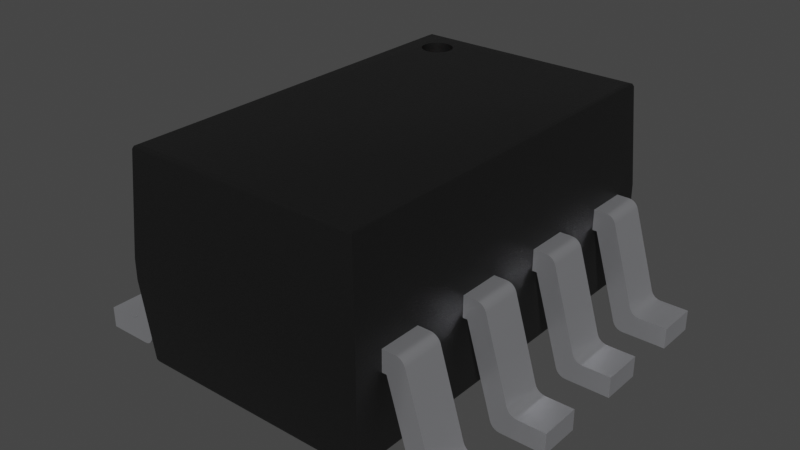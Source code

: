 # Source: SC-70-8.blend  (saved by Blender 3.2.14; exported with 4.5.12 LTS)
import bpy
from mathutils import Matrix  # noqa: F401  (used for matrix-valued properties, if any)

bpy.ops.wm.read_factory_settings(use_empty=True)
scene = bpy.context.scene
scene.name = 'Scene'

# ---- collections
col_collection = bpy.data.collections.new('Collection'); scene.collection.children.link(col_collection)

# ---- materials (node trees are filled in below, after node groups)
mat_plastic_chip = bpy.data.materials.new('plastic_chip')
mat_plastic_chip.use_transparent_shadow = False
mat_plastic_chip.preview_render_type = 'CUBE'
mat_metal_pins = bpy.data.materials.new('metal_pins')
mat_metal_pins.use_transparent_shadow = False
mat_metal_pins.preview_render_type = 'CUBE'
mat_white_markings = bpy.data.materials.new('white_markings')
mat_white_markings.use_transparent_shadow = False
mat_white_markings.preview_render_type = 'FLAT'

# ---- node groups
ng_auto_smooth = bpy.data.node_groups.new('Auto Smooth', 'GeometryNodeTree')
_s = ng_auto_smooth.interface.new_socket(name='Geometry', in_out='OUTPUT', socket_type='NodeSocketGeometry')
_s = ng_auto_smooth.interface.new_socket(name='Geometry', in_out='INPUT', socket_type='NodeSocketGeometry')
_s = ng_auto_smooth.interface.new_socket(name='Angle', in_out='INPUT', socket_type='NodeSocketFloat')
_s.subtype = 'ANGLE'
_s.min_value = 0.0
_s.max_value = 3.142
ng_auto_smooth.is_modifier = True
_N = ng_auto_smooth.nodes; _L = ng_auto_smooth.links
n0 = _N.new('NodeGroupOutput'); n0.name = 'Group Output'; n0.location = (480, -100)
n1 = _N.new('NodeGroupInput'); n1.name = 'Group Input'; n1.location = (-420, -300)
n2 = _N.new('NodeGroupInput'); n2.name = 'Group Input.001'; n2.location = (-60, -100)
n3 = _N.new('GeometryNodeSetShadeSmooth'); n3.name = 'Set Shade Smooth'; n3.location = (120, -100)
n3.domain = 'EDGE'
n4 = _N.new('GeometryNodeSetShadeSmooth'); n4.name = 'Set Shade Smooth.001'; n4.location = (300, -100)
n5 = _N.new('GeometryNodeInputMeshEdgeAngle'); n5.name = 'Edge Angle'; n5.location = (-420, -220)
n6 = _N.new('GeometryNodeInputEdgeSmooth'); n6.name = 'Is Edge Smooth'; n6.location = (-60, -160)
n7 = _N.new('GeometryNodeInputShadeSmooth'); n7.name = 'Is Face Smooth'; n7.location = (-240, -340)
n8 = _N.new('FunctionNodeBooleanMath'); n8.name = 'Boolean Math'; n8.location = (-60, -220)
n9 = _N.new('FunctionNodeCompare'); n9.name = 'Compare'; n9.location = (-240, -180)
n9.operation = 'LESS_EQUAL'
_L.new(n5.outputs[0], n9.inputs[0])
_L.new(n4.outputs[0], n0.inputs[0])
_L.new(n1.outputs[1], n9.inputs[1])
_L.new(n9.outputs[0], n8.inputs[0])
_L.new(n7.outputs[0], n8.inputs[1])
_L.new(n2.outputs[0], n3.inputs[0])
_L.new(n6.outputs[0], n3.inputs[1])
_L.new(n3.outputs[0], n4.inputs[0])
_L.new(n8.outputs[0], n3.inputs[2])
n0.is_active_output = True

# ---- material node trees
mat_plastic_chip.use_nodes = True; mat_plastic_chip.node_tree.nodes.clear()
_N = mat_plastic_chip.node_tree.nodes; _L = mat_plastic_chip.node_tree.links
n0 = _N.new('ShaderNodeBsdfPrincipled'); n0.name = 'Principled BSDF'; n0.location = (10, 300)
n0.distribution = 'GGX'
n0.subsurface_method = 'BURLEY'
n0.inputs[0].default_value = (0.009312, 0.009312, 0.009312, 1.0)
n0.inputs[1].default_value = 0.1372
n0.inputs[2].default_value = 0.3706
n0.inputs[3].default_value = 1.45
n0.inputs[27].default_value = (0.0, 0.0, 0.0, 1.0)
n0.inputs[28].default_value = 1.0
n1 = _N.new('ShaderNodeOutputMaterial'); n1.name = 'Material Output'; n1.location = (300, 300)
n2 = _N.new('ShaderNodeTexNoise'); n2.name = 'Noise Texture'; n2.location = (-893, 54)
n2.inputs[2].default_value = 200.0
n2.inputs[3].default_value = 3.6
n2.inputs[4].default_value = 0.8375
n3 = _N.new('ShaderNodeBump'); n3.name = 'Bump'; n3.location = (-604, -53)
n3.inputs[0].default_value = 0.08
n3.inputs[1].default_value = 1.0
n3.inputs[2].default_value = 1.0
_L.new(n0.outputs[0], n1.inputs[0])
_L.new(n2.outputs[0], n3.inputs[3])
_L.new(n3.outputs[0], n0.inputs[5])
n1.is_active_output = True
mat_metal_pins.use_nodes = True; mat_metal_pins.node_tree.nodes.clear()
_N = mat_metal_pins.node_tree.nodes; _L = mat_metal_pins.node_tree.links
n0 = _N.new('ShaderNodeMapping'); n0.name = 'Mapping'; n0.location = (-1447, -91)
n0.inputs[3].default_value = (4.8, 1.2, 1.1)
n1 = _N.new('ShaderNodeBsdfPrincipled'); n1.name = 'Principled BSDF'; n1.location = (-560, 254)
n1.distribution = 'GGX'
n1.subsurface_method = 'BURLEY'
n1.inputs[1].default_value = 0.7818
n1.inputs[2].default_value = 0.2886
n1.inputs[3].default_value = 1.45
n1.inputs[13].default_value = 0.0
n1.inputs[27].default_value = (0.0, 0.0, 0.0, 1.0)
n1.inputs[28].default_value = 1.0
n2 = _N.new('ShaderNodeOutputMaterial'); n2.name = 'Material Output.002'; n2.location = (-205, 253)
n2.width = 213
n3 = _N.new('ShaderNodeTexNoise'); n3.name = 'Noise Texture.002'; n3.location = (-1228, -73)
n3.inputs[2].default_value = 0.1
n3.inputs[3].default_value = 7.0
n3.inputs[4].default_value = 0.6
n3.inputs[8].default_value = 0.4
n4 = _N.new('ShaderNodeTexCoord'); n4.name = 'Texture Coordinate'; n4.location = (-1636, -116)
n5 = _N.new('ShaderNodeMix'); n5.name = 'Mix.001'; n5.location = (-921, 45)
n5.data_type = 'RGBA'
n5.inputs[6].default_value = (0.9398, 0.9547, 1.0, 1.0)
n5.inputs[7].default_value = (0.13, 0.1259, 0.1359, 1.0)
n6 = _N.new('ShaderNodeBump'); n6.name = 'Bump.001'; n6.location = (-1001, -227)
n6.inputs[0].default_value = 0.05
n6.inputs[1].default_value = 0.01
n6.inputs[2].default_value = 1.0
_L.new(n1.outputs[0], n2.inputs[0])
_L.new(n3.outputs[0], n6.inputs[3])
_L.new(n0.outputs[0], n3.inputs[0])
_L.new(n3.outputs[0], n5.inputs[0])
_L.new(n4.outputs[3], n0.inputs[0])
_L.new(n5.outputs[2], n1.inputs[0])
_L.new(n6.outputs[0], n1.inputs[5])
n2.is_active_output = True
mat_white_markings.use_nodes = True; mat_white_markings.node_tree.nodes.clear()
_N = mat_white_markings.node_tree.nodes; _L = mat_white_markings.node_tree.links
n0 = _N.new('ShaderNodeOutputMaterial'); n0.name = 'Material Output'; n0.location = (300, 300)
n1 = _N.new('ShaderNodeBsdfPrincipled'); n1.name = 'Principled BSDF'; n1.location = (-34, 272)
n1.distribution = 'GGX'
n1.subsurface_method = 'BURLEY'
n1.inputs[1].default_value = 0.02
n1.inputs[2].default_value = 0.4636
n1.inputs[3].default_value = 1.4
n1.inputs[8].default_value = 1.0
n1.inputs[10].default_value = 0.3682
n1.inputs[13].default_value = 0.6591
n1.inputs[18].default_value = 0.2318
n1.inputs[20].default_value = 0.6709
n1.inputs[24].default_value = 0.1191
n1.inputs[27].default_value = (0.0, 0.0, 0.0, 1.0)
n1.inputs[28].default_value = 1.0
n2 = _N.new('ShaderNodeMapping'); n2.name = 'Mapping'; n2.location = (-1010, 265)
n2.inputs[3].default_value = (3.0, 1.0, 1.0)
n3 = _N.new('ShaderNodeTexCoord'); n3.name = 'Texture Coordinate'; n3.location = (-1250, 180)
n4 = _N.new('ShaderNodeBump'); n4.name = 'Bump'; n4.location = (-376, -99)
n4.inputs[0].default_value = 0.05
n4.inputs[1].default_value = 1.0
n4.inputs[2].default_value = 1.0
n5 = _N.new('ShaderNodeTexNoise'); n5.name = 'Noise Texture'; n5.location = (-662, 176)
n5.inputs[2].default_value = 88.0
n5.inputs[3].default_value = 10.8
n5.inputs[4].default_value = 0.9167
n5.inputs[8].default_value = 1.6
n6 = _N.new('ShaderNodeValToRGB'); n6.name = 'ColorRamp'; n6.location = (-354, 186)
while len(n6.color_ramp.elements) > 1: n6.color_ramp.elements.remove(n6.color_ramp.elements[-1])
n6.color_ramp.elements[0].position = 0.0; n6.color_ramp.elements[0].color = (0.2596, 0.2596, 0.2596, 1.0)
_e = n6.color_ramp.elements.new(1.0); _e.color = (0.6303, 0.6303, 0.6303, 1.0)
n7 = _N.new('ShaderNodeMix'); n7.name = 'Mix'; n7.location = (-204, 152)
n7.data_type = 'RGBA'
n7.inputs[0].default_value = 0.3682
n7.inputs[7].default_value = (0.2525, 0.2525, 0.2525, 1.0)
_L.new(n5.outputs[0], n6.inputs[0])
_L.new(n1.outputs[0], n0.inputs[0])
_L.new(n3.outputs[2], n2.inputs[0])
_L.new(n2.outputs[0], n5.inputs[0])
_L.new(n5.outputs[0], n4.inputs[3])
_L.new(n4.outputs[0], n1.inputs[5])
_L.new(n6.outputs[0], n7.inputs[6])
_L.new(n7.outputs[2], n1.inputs[0])
n0.is_active_output = True

# ---- world
world_world = bpy.data.worlds.new('World'); scene.world = world_world
world_world.use_nodes = True; world_world.node_tree.nodes.clear()
_N = world_world.node_tree.nodes; _L = world_world.node_tree.links
n0 = _N.new('ShaderNodeOutputWorld'); n0.name = 'World Output'; n0.location = (300, 300)
n1 = _N.new('ShaderNodeBackground'); n1.name = 'Background'; n1.location = (10, 300)
n1.inputs[0].default_value = (0.05088, 0.05088, 0.05088, 1.0)
_L.new(n1.outputs[0], n0.inputs[0])
n0.is_active_output = True
world_world.color = (0.05088, 0.05088, 0.05088)
world_world.use_sun_shadow = False
world_world.sun_shadow_jitter_overblur = 0.0

# ---- meshes
me_shape_9_indexedfaceset = bpy.data.meshes.new('SHAPE_9_IndexedFaceSet')
me_shape_9_indexedfaceset.from_pydata([(-0.2264, 0.3741, 0.01969), (-0.2343, -0.3819, 0.02698), (0.2343, -0.3819, 0.02698), (-0.2264, -0.3741, 0.01969), (-0.2318, -0.3794, 0.02179), (-0.2461, -0.3937, 0.1871), (-0.2461, 0.3937, 0.2284), (0.2343, 0.3819, 0.02698), (0.2318, -0.3794, 0.02179), (0.2461, -0.3937, 0.1871), (0.2461, -0.3937, 0.2284), (-0.2343, 0.3819, 0.02698), (-0.2318, 0.3794, 0.02179), (0.2318, 0.3794, 0.02179), (-0.2461, -0.3937, 0.2284), (0.2461, 0.3937, 0.1871), (-0.2461, 0.3937, 0.1871), (0.2264, -0.3741, 0.01969), (0.2264, 0.3741, 0.01969), (-0.2317, -0.3794, 0.4309), (-0.2263, -0.374, 0.4331), (-0.2342, 0.3818, 0.4257), (0.2461, 0.3937, 0.2284), (0.2342, 0.3818, 0.4257), (-0.2342, -0.3818, 0.4257), (0.2342, -0.3818, 0.4257), (0.2317, -0.3794, 0.4309), (-0.2263, 0.374, 0.4331), (0.2263, -0.374, 0.4331), (-0.1347, 0.32, 0.4331), (-0.149, 0.3386, 0.4331), (-0.1564, 0.3417, 0.4331), (-0.1644, 0.3428, 0.4331), (-0.1723, 0.3417, 0.4331), (-0.191, 0.3274, 0.4331), (-0.1951, 0.312, 0.4331), (-0.1861, 0.2903, 0.4331), (-0.1797, 0.2854, 0.4331), (-0.1723, 0.2823, 0.4331), (-0.1564, 0.2823, 0.4331), (-0.149, 0.2854, 0.4331), (-0.1426, 0.2903, 0.4331), (-0.1377, 0.2966, 0.4331), (0.2317, 0.3794, 0.4309), (-0.2317, 0.3794, 0.4309), (0.2263, 0.374, 0.4331), (-0.1347, 0.32, 0.3898), (-0.1377, 0.3274, 0.3898), (-0.149, 0.3386, 0.3898), (-0.1644, 0.3428, 0.3898), (-0.1723, 0.3417, 0.3898), (-0.1797, 0.3386, 0.3898), (-0.1861, 0.3338, 0.3898), (-0.1941, 0.32, 0.3898), (-0.1951, 0.312, 0.3898), (-0.1941, 0.304, 0.3898), (-0.191, 0.2966, 0.3898), (-0.1644, 0.2812, 0.3898), (-0.1564, 0.2823, 0.3898), (-0.1377, 0.2966, 0.3898), (-0.1347, 0.304, 0.3898), (-0.1336, 0.312, 0.3898), (-0.1336, 0.312, 0.4331), (-0.1377, 0.3274, 0.4331), (-0.1426, 0.3338, 0.4331), (-0.1797, 0.3386, 0.4331), (-0.1861, 0.3338, 0.4331), (-0.1941, 0.32, 0.4331), (-0.1941, 0.304, 0.4331), (-0.191, 0.2966, 0.4331), (-0.1644, 0.2812, 0.4331), (-0.1347, 0.304, 0.4331), (-0.1426, 0.3338, 0.3898), (-0.1564, 0.3417, 0.3898), (-0.191, 0.3274, 0.3898), (-0.1861, 0.2903, 0.3898), (-0.1797, 0.2854, 0.3898), (-0.1723, 0.2823, 0.3898), (-0.149, 0.2854, 0.3898), (-0.1426, 0.2903, 0.3898), (-0.4134, 0.3366, 0.04134), (-0.3572, 0.3366, 0.04134), (-0.3519, 0.3366, 0.04201), (-0.347, 0.3366, 0.04399), (-0.3428, 0.3366, 0.04713), (-0.3395, 0.3366, 0.05125), (-0.2879, 0.3366, 0.2185), (-0.2846, 0.3366, 0.2226), (-0.2755, 0.3366, 0.2277), (-0.2461, 0.3366, 0.2284), (-0.3212, 0.3366, 0.0006729), (-0.3163, 0.3366, 0.002648), (-0.3088, 0.3366, 0.009913), (-0.347, 0.2539, 0.04399), (-0.4134, 0.2539, 0.0), (-0.3212, 0.2539, 0.0006729), (-0.312, 0.2539, 0.005796), (-0.3066, 0.2539, 0.01473), (-0.2461, 0.2539, 0.1871), (-0.2461, 0.2539, 0.2284), (-0.2703, 0.2539, 0.2284), (-0.2804, 0.2539, 0.2258), (-0.2755, 0.2539, 0.2277), (-0.3374, 0.2539, 0.05607), (-0.3572, 0.2539, 0.04134), (-0.3519, 0.2539, 0.04201), (-0.3428, 0.2539, 0.04713), (-0.3395, 0.2539, 0.05125), (-0.4134, 0.2539, 0.04134), (-0.4134, 0.3366, 0.0), (-0.3264, 0.3366, 0.0), (-0.3264, 0.2539, 0.0), (-0.312, 0.3366, 0.005796), (-0.3066, 0.3366, 0.01473), (-0.3163, 0.2539, 0.002648), (-0.3088, 0.2539, 0.009913), (-0.2549, 0.2539, 0.1871), (-0.2549, 0.3366, 0.1871), (-0.2461, 0.3366, 0.1871), (-0.2901, 0.2539, 0.2137), (-0.3374, 0.3366, 0.05607), (-0.2703, 0.3366, 0.2284), (-0.2879, 0.2539, 0.2185), (-0.2846, 0.2539, 0.2226), (-0.2901, 0.3366, 0.2137), (-0.2804, 0.3366, 0.2258), (0.3572, 0.3366, 0.04134), (0.3572, 0.2539, 0.04134), (0.4134, 0.2539, 0.04134), (0.3264, 0.3366, 0.0), (0.4134, 0.3366, 0.0), (0.312, 0.3366, 0.005796), (0.3088, 0.3366, 0.009913), (0.2461, 0.3366, 0.2284), (0.2804, 0.3366, 0.2258), (0.3374, 0.3366, 0.05607), (0.347, 0.3366, 0.04399), (0.3428, 0.3366, 0.04713), (0.3519, 0.3366, 0.04201), (0.3395, 0.3366, 0.05125), (0.4134, 0.2539, 0.0), (0.4134, 0.3366, 0.04134), (0.3264, 0.2539, 0.0), (0.3519, 0.2539, 0.04201), (0.347, 0.2539, 0.04399), (0.3428, 0.2539, 0.04713), (0.3395, 0.2539, 0.05125), (0.3374, 0.2539, 0.05607), (0.2901, 0.2539, 0.2137), (0.2879, 0.2539, 0.2185), (0.2549, 0.2539, 0.1871), (0.3066, 0.2539, 0.01473), (0.3212, 0.2539, 0.0006729), (0.3088, 0.2539, 0.009913), (0.3163, 0.2539, 0.002648), (0.312, 0.2539, 0.005796), (0.3212, 0.3366, 0.0006729), (0.3163, 0.3366, 0.002648), (0.3066, 0.3366, 0.01473), (0.2549, 0.3366, 0.1871), (0.2461, 0.3366, 0.1871), (0.2461, 0.2539, 0.1871), (0.2461, 0.2539, 0.2284), (0.2901, 0.3366, 0.2137), (0.2703, 0.3366, 0.2284), (0.2879, 0.3366, 0.2185), (0.2846, 0.3366, 0.2226), (0.2755, 0.3366, 0.2277), (0.2703, 0.2539, 0.2284), (0.2846, 0.2539, 0.2226), (0.2804, 0.2539, 0.2258), (0.2755, 0.2539, 0.2277), (-0.3572, 0.1398, 0.04134), (-0.3264, 0.1398, 0.0), (-0.3519, 0.1398, 0.04201), (-0.347, 0.1398, 0.04399), (-0.3428, 0.1398, 0.04713), (-0.2846, 0.1398, 0.2226), (-0.2755, 0.1398, 0.2277), (-0.2461, 0.1398, 0.2284), (-0.3088, 0.1398, 0.009913), (-0.3572, 0.05709, 0.04134), (-0.3395, 0.1398, 0.05125), (-0.347, 0.05709, 0.04399), (-0.4134, 0.05709, 0.0), (-0.4134, 0.05709, 0.04134), (-0.4134, 0.1398, 0.0), (-0.4134, 0.1398, 0.04134), (-0.3264, 0.05709, 0.0), (-0.3212, 0.05709, 0.0006729), (-0.3163, 0.05709, 0.002648), (-0.312, 0.05709, 0.005796), (-0.3088, 0.05709, 0.009913), (-0.3066, 0.05709, 0.01473), (-0.2901, 0.05709, 0.2137), (-0.3374, 0.05709, 0.05607), (-0.3519, 0.05709, 0.04201), (-0.3428, 0.05709, 0.04713), (-0.3395, 0.05709, 0.05125), (-0.3212, 0.1398, 0.0006729), (-0.3163, 0.1398, 0.002648), (-0.312, 0.1398, 0.005796), (-0.3066, 0.1398, 0.01473), (-0.2549, 0.1398, 0.1871), (-0.2549, 0.05709, 0.1871), (-0.2461, 0.05709, 0.1871), (-0.2461, 0.05709, 0.2284), (-0.2461, 0.1398, 0.1871), (-0.3374, 0.1398, 0.05607), (-0.2901, 0.1398, 0.2137), (-0.2879, 0.05709, 0.2185), (-0.2846, 0.05709, 0.2226), (-0.2804, 0.05709, 0.2258), (-0.2755, 0.05709, 0.2277), (-0.2703, 0.05709, 0.2284), (-0.2703, 0.1398, 0.2284), (-0.2879, 0.1398, 0.2185), (-0.2804, 0.1398, 0.2258), (0.4134, 0.05709, 0.04134), (0.4134, 0.1398, 0.0), (0.312, 0.1398, 0.005796), (0.3088, 0.1398, 0.009913), (0.2461, 0.1398, 0.2284), (0.2703, 0.1398, 0.2284), (0.2901, 0.1398, 0.2137), (0.2846, 0.1398, 0.2226), (0.347, 0.1398, 0.04399), (0.3395, 0.1398, 0.05125), (0.4134, 0.1398, 0.04134), (0.3572, 0.05709, 0.04134), (0.3519, 0.05709, 0.04201), (0.347, 0.05709, 0.04399), (0.3428, 0.05709, 0.04713), (0.3395, 0.05709, 0.05125), (0.3374, 0.05709, 0.05607), (0.3374, 0.1398, 0.05607), (0.3572, 0.1398, 0.04134), (0.3519, 0.1398, 0.04201), (0.3428, 0.1398, 0.04713), (0.2901, 0.05709, 0.2137), (0.2879, 0.05709, 0.2185), (0.2846, 0.05709, 0.2226), (0.2804, 0.05709, 0.2258), (0.2755, 0.05709, 0.2277), (0.2461, 0.05709, 0.2284), (0.3066, 0.05709, 0.01473), (0.3163, 0.05709, 0.002648), (0.312, 0.05709, 0.005796), (0.3088, 0.05709, 0.009913), (0.4134, 0.05709, 0.0), (0.3264, 0.1398, 0.0), (0.3264, 0.05709, 0.0), (0.3212, 0.05709, 0.0006729), (0.3066, 0.1398, 0.01473), (0.3212, 0.1398, 0.0006729), (0.3163, 0.1398, 0.002648), (0.2549, 0.1398, 0.1871), (0.2461, 0.1398, 0.1871), (0.2549, 0.05709, 0.1871), (0.2461, 0.05709, 0.1871), (0.2703, 0.05709, 0.2284), (0.2879, 0.1398, 0.2185), (0.2804, 0.1398, 0.2258), (0.2755, 0.1398, 0.2277), (-0.3572, -0.05709, 0.04134), (-0.3428, -0.05709, 0.04713), (-0.2879, -0.05709, 0.2185), (-0.2846, -0.05709, 0.2226), (-0.2755, -0.05709, 0.2277), (-0.3066, -0.05709, 0.01473), (-0.3163, -0.05709, 0.002648), (-0.312, -0.05709, 0.005796), (-0.3088, -0.05709, 0.009913), (-0.3519, -0.05709, 0.04201), (-0.347, -0.05709, 0.04399), (-0.3395, -0.05709, 0.05125), (-0.3519, -0.1398, 0.04201), (-0.347, -0.1398, 0.04399), (-0.3395, -0.1398, 0.05125), (-0.4134, -0.05709, 0.0), (-0.4134, -0.05709, 0.04134), (-0.3212, -0.1398, 0.0006729), (-0.3163, -0.1398, 0.002648), (-0.312, -0.1398, 0.005796), (-0.3088, -0.1398, 0.009913), (-0.3066, -0.1398, 0.01473), (-0.2846, -0.1398, 0.2226), (-0.2804, -0.1398, 0.2258), (-0.2755, -0.1398, 0.2277), (-0.3374, -0.1398, 0.05607), (-0.3572, -0.1398, 0.04134), (-0.3428, -0.1398, 0.04713), (-0.4134, -0.1398, 0.04134), (-0.4134, -0.1398, 0.0), (-0.3264, -0.1398, 0.0), (-0.3264, -0.05709, 0.0), (-0.3212, -0.05709, 0.0006729), (-0.2549, -0.05709, 0.1871), (-0.2461, -0.05709, 0.1871), (-0.2549, -0.1398, 0.1871), (-0.2461, -0.1398, 0.1871), (-0.2461, -0.05709, 0.2284), (-0.3374, -0.05709, 0.05607), (-0.2461, -0.1398, 0.2284), (-0.2703, -0.05709, 0.2284), (-0.2901, -0.1398, 0.2137), (-0.2879, -0.1398, 0.2185), (-0.2703, -0.1398, 0.2284), (-0.2901, -0.05709, 0.2137), (-0.2804, -0.05709, 0.2258), (0.4134, -0.1398, 0.04134), (0.3264, -0.05709, 0.0), (0.4134, -0.05709, 0.0), (0.3212, -0.05709, 0.0006729), (0.312, -0.05709, 0.005796), (0.3088, -0.05709, 0.009913), (0.3066, -0.05709, 0.01473), (0.2461, -0.05709, 0.2284), (0.2703, -0.05709, 0.2284), (0.2901, -0.05709, 0.2137), (0.2879, -0.05709, 0.2185), (0.3572, -0.05709, 0.04134), (0.3519, -0.05709, 0.04201), (0.347, -0.05709, 0.04399), (0.3428, -0.05709, 0.04713), (0.347, -0.1398, 0.04399), (0.3395, -0.1398, 0.05125), (0.3374, -0.05709, 0.05607), (0.3395, -0.05709, 0.05125), (0.4134, -0.05709, 0.04134), (0.4134, -0.1398, 0.0), (0.3572, -0.1398, 0.04134), (0.3519, -0.1398, 0.04201), (0.3428, -0.1398, 0.04713), (0.2846, -0.1398, 0.2226), (0.2804, -0.1398, 0.2258), (0.3066, -0.1398, 0.01473), (0.3088, -0.1398, 0.009913), (0.3264, -0.1398, 0.0), (0.3212, -0.1398, 0.0006729), (0.3163, -0.1398, 0.002648), (0.312, -0.1398, 0.005796), (0.3163, -0.05709, 0.002648), (0.2461, -0.05709, 0.1871), (0.2549, -0.05709, 0.1871), (0.2461, -0.1398, 0.1871), (0.2549, -0.1398, 0.1871), (0.2461, -0.1398, 0.2284), (0.3374, -0.1398, 0.05607), (0.2703, -0.1398, 0.2284), (0.2901, -0.1398, 0.2137), (0.2846, -0.05709, 0.2226), (0.2804, -0.05709, 0.2258), (0.2755, -0.05709, 0.2277), (0.2879, -0.1398, 0.2185), (0.2755, -0.1398, 0.2277), (-0.3572, -0.2539, 0.04134), (-0.3519, -0.2539, 0.04201), (-0.3395, -0.2539, 0.05125), (-0.3374, -0.2539, 0.05607), (-0.2879, -0.2539, 0.2185), (-0.2461, -0.2539, 0.2284), (-0.3163, -0.2539, 0.002648), (-0.312, -0.2539, 0.005796), (-0.3088, -0.2539, 0.009913), (-0.347, -0.2539, 0.04399), (-0.3428, -0.2539, 0.04713), (-0.3374, -0.3366, 0.05607), (-0.3519, -0.3366, 0.04201), (-0.347, -0.3366, 0.04399), (-0.4134, -0.2539, 0.0), (-0.4134, -0.2539, 0.04134), (-0.3163, -0.3366, 0.002648), (-0.312, -0.3366, 0.005796), (-0.3088, -0.3366, 0.009913), (-0.3066, -0.3366, 0.01473), (-0.2901, -0.3366, 0.2137), (-0.2879, -0.3366, 0.2185), (-0.2846, -0.3366, 0.2226), (-0.2755, -0.3366, 0.2277), (-0.3572, -0.3366, 0.04134), (-0.3428, -0.3366, 0.04713), (-0.3395, -0.3366, 0.05125), (-0.4134, -0.3366, 0.04134), (-0.3264, -0.2539, 0.0), (-0.4134, -0.3366, 0.0), (-0.3264, -0.3366, 0.0), (-0.3212, -0.2539, 0.0006729), (-0.3212, -0.3366, 0.0006729), (-0.2549, -0.3366, 0.1871), (-0.3066, -0.2539, 0.01473), (-0.2549, -0.2539, 0.1871), (-0.2461, -0.2539, 0.1871), (-0.2461, -0.3366, 0.1871), (-0.2901, -0.2539, 0.2137), (-0.2461, -0.3366, 0.2284), (-0.2804, -0.3366, 0.2258), (-0.2703, -0.3366, 0.2284), (-0.2703, -0.2539, 0.2284), (-0.2846, -0.2539, 0.2226), (-0.2804, -0.2539, 0.2258), (-0.2755, -0.2539, 0.2277), (0.4134, -0.2539, 0.04134), (0.4134, -0.3366, 0.04134), (0.3212, -0.2539, 0.0006729), (0.3163, -0.2539, 0.002648), (0.3088, -0.2539, 0.009913), (0.2461, -0.2539, 0.1871), (0.2461, -0.2539, 0.2284), (0.2703, -0.2539, 0.2284), (0.2879, -0.2539, 0.2185), (0.2804, -0.2539, 0.2258), (0.3519, -0.2539, 0.04201), (0.347, -0.2539, 0.04399), (0.3395, -0.2539, 0.05125), (0.3519, -0.3366, 0.04201), (0.3428, -0.3366, 0.04713), (0.3395, -0.3366, 0.05125), (0.3374, -0.3366, 0.05607), (0.3374, -0.2539, 0.05607), (0.3572, -0.2539, 0.04134), (0.3428, -0.2539, 0.04713), (0.3572, -0.3366, 0.04134), (0.347, -0.3366, 0.04399), (0.2804, -0.3366, 0.2258), (0.2755, -0.3366, 0.2277), (0.2703, -0.3366, 0.2284), (0.2549, -0.3366, 0.1871), (0.312, -0.3366, 0.005796), (0.3264, -0.3366, 0.0), (0.4134, -0.3366, 0.0), (0.4134, -0.2539, 0.0), (0.3264, -0.2539, 0.0), (0.3212, -0.3366, 0.0006729), (0.3163, -0.3366, 0.002648), (0.3088, -0.3366, 0.009913), (0.3066, -0.3366, 0.01473), (0.312, -0.2539, 0.005796), (0.3066, -0.2539, 0.01473), (0.2549, -0.2539, 0.1871), (0.2461, -0.3366, 0.1871), (0.2461, -0.3366, 0.2284), (0.2901, -0.3366, 0.2137), (0.2901, -0.2539, 0.2137), (0.2846, -0.2539, 0.2226), (0.2755, -0.2539, 0.2277), (0.2879, -0.3366, 0.2185), (0.2846, -0.3366, 0.2226)], [], [(18, 3, 0), (18, 17, 3), (11, 1, 5), (11, 5, 16), (1, 2, 9), (1, 9, 5), (12, 0, 3), (12, 3, 4), (1, 12, 4), (11, 12, 1), (14, 16, 5), (14, 6, 16), (11, 15, 7), (11, 16, 15), (4, 2, 1), (8, 2, 4), (17, 4, 3), (17, 8, 4), (10, 5, 9), (10, 14, 5), (7, 9, 2), (7, 15, 9), (13, 0, 12), (13, 18, 0), (7, 12, 11), (7, 13, 12), (21, 14, 24), (21, 6, 14), (22, 15, 16), (22, 16, 6), (13, 7, 2), (13, 2, 8), (17, 13, 8), (18, 13, 17), (10, 9, 15), (10, 15, 22), (14, 10, 25), (24, 14, 25), (44, 24, 19), (44, 21, 24), (27, 19, 20), (27, 44, 19), (6, 23, 22), (21, 23, 6), (22, 25, 10), (23, 25, 22), (26, 28, 20), (26, 20, 19), (24, 26, 19), (25, 26, 24), (44, 23, 21), (43, 23, 44), (27, 43, 44), (45, 43, 27), (43, 28, 26), (43, 45, 28), (25, 43, 26), (23, 43, 25), (29, 46, 61), (29, 61, 62), (63, 47, 46), (63, 46, 29), (64, 72, 47), (64, 47, 63), (30, 48, 72), (30, 72, 64), (31, 73, 48), (31, 48, 30), (32, 49, 73), (32, 73, 31), (33, 50, 49), (33, 49, 32), (65, 51, 50), (65, 50, 33), (66, 52, 51), (66, 51, 65), (34, 74, 52), (34, 52, 66), (67, 53, 74), (67, 74, 34), (35, 53, 67), (35, 54, 53), (68, 54, 35), (68, 55, 54), (69, 55, 68), (69, 56, 55), (69, 75, 56), (36, 75, 69), (37, 75, 36), (37, 76, 75), (38, 77, 76), (38, 76, 37), (70, 57, 77), (70, 77, 38), (39, 58, 57), (39, 78, 58), (39, 57, 70), (40, 78, 39), (41, 79, 78), (41, 78, 40), (42, 59, 79), (42, 79, 41), (71, 60, 59), (71, 59, 42), (62, 61, 60), (62, 60, 71), (72, 61, 46), (72, 46, 47), (72, 48, 73), (72, 73, 49), (72, 49, 50), (72, 50, 51), (72, 51, 52), (72, 52, 74), (72, 74, 53), (72, 53, 54), (72, 54, 55), (72, 55, 56), (72, 56, 75), (72, 75, 76), (72, 76, 77), (72, 77, 57), (72, 57, 58), (72, 58, 78), (72, 78, 79), (72, 79, 59), (72, 59, 60), (72, 60, 61), (81, 80, 108), (81, 108, 104), (81, 110, 109), (81, 109, 80), (82, 110, 81), (83, 110, 82), (113, 83, 84), (113, 90, 110), (113, 91, 90), (113, 112, 91), (113, 92, 112), (113, 110, 83), (85, 113, 84), (120, 113, 85), (117, 120, 124), (87, 124, 86), (121, 87, 125), (121, 125, 88), (121, 117, 124), (121, 124, 87), (89, 118, 117), (89, 117, 121), (117, 113, 120), (120, 107, 103), (85, 107, 120), (84, 106, 107), (84, 107, 85), (83, 93, 106), (83, 106, 84), (82, 105, 93), (82, 93, 83), (81, 104, 105), (81, 105, 82), (108, 109, 94), (108, 80, 109), (100, 122, 119), (100, 123, 122), (100, 101, 123), (100, 102, 101), (116, 99, 100), (116, 100, 119), (98, 99, 116), (104, 108, 94), (103, 116, 119), (111, 105, 104), (111, 93, 105), (111, 104, 94), (97, 106, 93), (97, 107, 106), (97, 103, 107), (97, 93, 111), (115, 97, 111), (96, 111, 95), (96, 95, 114), (96, 115, 111), (97, 116, 103), (110, 94, 109), (110, 111, 94), (92, 113, 97), (92, 97, 115), (112, 115, 96), (112, 92, 115), (91, 96, 114), (91, 112, 96), (90, 114, 95), (90, 91, 114), (110, 95, 111), (110, 90, 95), (116, 97, 113), (116, 113, 117), (118, 116, 117), (118, 98, 116), (99, 98, 118), (99, 118, 89), (119, 120, 103), (119, 124, 120), (89, 100, 99), (89, 121, 100), (86, 119, 122), (86, 124, 119), (87, 122, 123), (87, 86, 122), (125, 123, 101), (125, 87, 123), (88, 101, 102), (88, 125, 101), (121, 102, 100), (121, 88, 102), (141, 126, 127), (141, 127, 128), (159, 160, 133), (159, 133, 164), (165, 134, 166), (165, 167, 134), (165, 164, 167), (163, 159, 164), (163, 164, 165), (135, 159, 163), (158, 135, 139), (137, 158, 139), (136, 158, 137), (156, 157, 131), (129, 131, 132), (129, 132, 158), (129, 138, 126), (129, 136, 138), (129, 158, 136), (129, 156, 131), (130, 126, 141), (130, 129, 126), (158, 159, 135), (138, 143, 127), (138, 127, 126), (136, 144, 143), (136, 143, 138), (137, 145, 144), (137, 144, 136), (139, 146, 145), (139, 147, 146), (139, 145, 137), (135, 147, 139), (128, 140, 130), (128, 130, 141), (148, 149, 169), (148, 169, 170), (168, 170, 171), (168, 148, 170), (150, 168, 162), (150, 148, 168), (161, 150, 162), (127, 140, 128), (147, 148, 150), (142, 127, 143), (142, 143, 144), (142, 140, 127), (151, 144, 145), (151, 145, 146), (151, 146, 147), (151, 142, 144), (154, 152, 142), (155, 151, 153), (155, 154, 142), (155, 142, 151), (150, 151, 147), (130, 140, 142), (130, 142, 129), (156, 142, 152), (156, 129, 142), (157, 152, 154), (157, 156, 152), (131, 154, 155), (131, 157, 154), (132, 155, 153), (132, 131, 155), (158, 153, 151), (158, 132, 153), (150, 158, 151), (150, 159, 158), (159, 161, 160), (159, 150, 161), (162, 160, 161), (162, 133, 160), (148, 147, 135), (148, 135, 163), (164, 133, 162), (164, 162, 168), (167, 164, 168), (167, 168, 171), (134, 171, 170), (134, 167, 171), (166, 170, 169), (166, 134, 170), (165, 169, 149), (165, 166, 169), (163, 149, 148), (163, 165, 149), (172, 187, 185), (172, 185, 181), (172, 173, 186), (172, 186, 187), (174, 173, 172), (175, 173, 174), (202, 175, 176), (202, 199, 173), (202, 200, 199), (202, 201, 200), (202, 180, 201), (202, 173, 175), (182, 202, 176), (208, 202, 182), (203, 208, 209), (177, 209, 216), (215, 177, 217), (215, 217, 178), (215, 203, 209), (215, 209, 177), (179, 207, 203), (179, 203, 215), (203, 202, 208), (208, 198, 195), (182, 198, 208), (176, 197, 198), (176, 198, 182), (175, 183, 197), (175, 197, 176), (174, 196, 183), (174, 183, 175), (172, 181, 196), (172, 196, 174), (185, 186, 184), (185, 187, 186), (214, 210, 194), (214, 211, 210), (214, 212, 211), (214, 213, 212), (204, 206, 214), (204, 214, 194), (205, 206, 204), (181, 185, 184), (195, 204, 194), (188, 196, 181), (188, 183, 196), (188, 181, 184), (193, 197, 183), (193, 198, 197), (193, 195, 198), (193, 183, 188), (192, 193, 188), (191, 188, 189), (191, 189, 190), (191, 192, 188), (193, 204, 195), (173, 184, 186), (173, 188, 184), (180, 202, 193), (180, 193, 192), (201, 192, 191), (201, 180, 192), (200, 191, 190), (200, 201, 191), (199, 190, 189), (199, 200, 190), (173, 189, 188), (173, 199, 189), (204, 193, 202), (204, 202, 203), (207, 204, 203), (207, 205, 204), (206, 205, 207), (206, 207, 179), (194, 208, 195), (194, 209, 208), (179, 214, 206), (179, 215, 214), (216, 194, 210), (216, 209, 194), (177, 210, 211), (177, 216, 210), (217, 211, 212), (217, 177, 211), (178, 212, 213), (178, 217, 212), (215, 213, 214), (215, 178, 213), (228, 236, 229), (228, 229, 218), (256, 257, 222), (256, 222, 223), (261, 262, 225), (261, 263, 262), (261, 223, 263), (224, 256, 223), (224, 223, 261), (235, 256, 224), (253, 235, 227), (238, 253, 227), (226, 253, 238), (254, 255, 220), (250, 220, 221), (250, 221, 253), (250, 237, 236), (250, 226, 237), (250, 253, 226), (250, 254, 220), (219, 236, 228), (219, 250, 236), (253, 256, 235), (237, 230, 229), (237, 229, 236), (226, 231, 230), (226, 230, 237), (238, 232, 231), (238, 231, 226), (227, 233, 232), (227, 234, 233), (227, 232, 238), (235, 234, 227), (218, 249, 219), (218, 219, 228), (239, 240, 241), (239, 241, 242), (260, 242, 243), (260, 239, 242), (258, 260, 244), (258, 239, 260), (259, 258, 244), (229, 249, 218), (234, 239, 258), (251, 229, 230), (251, 230, 231), (251, 249, 229), (245, 231, 232), (245, 232, 233), (245, 233, 234), (245, 251, 231), (246, 252, 251), (247, 245, 248), (247, 246, 251), (247, 251, 245), (258, 245, 234), (219, 249, 251), (219, 251, 250), (254, 251, 252), (254, 250, 251), (255, 252, 246), (255, 254, 252), (220, 246, 247), (220, 255, 246), (221, 247, 248), (221, 220, 247), (253, 248, 245), (253, 221, 248), (258, 253, 245), (258, 256, 253), (256, 259, 257), (256, 258, 259), (244, 257, 259), (244, 222, 257), (239, 234, 235), (239, 235, 224), (223, 222, 244), (223, 244, 260), (263, 223, 260), (263, 260, 243), (262, 243, 242), (262, 263, 243), (225, 242, 241), (225, 262, 242), (261, 241, 240), (261, 225, 241), (224, 240, 239), (224, 261, 240), (264, 280, 292), (264, 292, 290), (264, 295, 279), (264, 279, 280), (273, 295, 264), (274, 295, 273), (269, 274, 265), (269, 296, 295), (269, 270, 296), (269, 271, 270), (269, 272, 271), (269, 295, 274), (275, 269, 265), (302, 269, 275), (297, 302, 308), (267, 308, 266), (304, 267, 309), (304, 309, 268), (304, 297, 308), (304, 308, 267), (301, 298, 297), (301, 297, 304), (297, 269, 302), (302, 278, 289), (275, 278, 302), (265, 291, 278), (265, 278, 275), (274, 277, 291), (274, 291, 265), (273, 276, 277), (273, 277, 274), (264, 290, 276), (264, 276, 273), (292, 279, 293), (292, 280, 279), (307, 306, 305), (307, 286, 306), (307, 287, 286), (307, 288, 287), (299, 303, 307), (299, 307, 305), (300, 303, 299), (290, 292, 293), (289, 299, 305), (294, 276, 290), (294, 277, 276), (294, 290, 293), (285, 291, 277), (285, 278, 291), (285, 289, 278), (285, 277, 294), (284, 285, 294), (283, 294, 281), (283, 281, 282), (283, 284, 294), (285, 299, 289), (295, 293, 279), (295, 294, 293), (272, 269, 285), (272, 285, 284), (271, 284, 283), (271, 272, 284), (270, 283, 282), (270, 271, 283), (296, 282, 281), (296, 270, 282), (295, 281, 294), (295, 296, 281), (299, 285, 269), (299, 269, 297), (298, 299, 297), (298, 300, 299), (303, 300, 298), (303, 298, 301), (305, 302, 289), (305, 308, 302), (301, 307, 303), (301, 304, 307), (266, 305, 306), (266, 308, 305), (267, 306, 286), (267, 266, 306), (309, 286, 287), (309, 267, 286), (268, 287, 288), (268, 309, 287), (304, 288, 307), (304, 268, 288), (329, 321, 331), (329, 331, 310), (344, 343, 317), (344, 317, 318), (320, 352, 351), (320, 353, 352), (320, 318, 353), (319, 344, 318), (319, 318, 320), (327, 344, 319), (316, 327, 328), (324, 316, 328), (323, 316, 324), (313, 342, 314), (311, 314, 315), (311, 315, 316), (311, 322, 321), (311, 323, 322), (311, 316, 323), (311, 313, 314), (312, 321, 329), (312, 311, 321), (316, 344, 327), (322, 332, 331), (322, 331, 321), (323, 325, 332), (323, 332, 322), (324, 333, 325), (324, 325, 323), (328, 326, 333), (328, 348, 326), (328, 333, 324), (327, 348, 328), (310, 330, 312), (310, 312, 329), (350, 354, 334), (350, 334, 335), (349, 335, 355), (349, 350, 335), (346, 349, 347), (346, 350, 349), (345, 346, 347), (331, 330, 310), (348, 350, 346), (338, 331, 332), (338, 332, 325), (338, 330, 331), (336, 325, 333), (336, 333, 326), (336, 326, 348), (336, 338, 325), (340, 339, 338), (341, 336, 337), (341, 340, 338), (341, 338, 336), (346, 336, 348), (312, 330, 338), (312, 338, 311), (313, 338, 339), (313, 311, 338), (342, 339, 340), (342, 313, 339), (314, 340, 341), (314, 342, 340), (315, 341, 337), (315, 314, 341), (316, 337, 336), (316, 315, 337), (346, 316, 336), (346, 344, 316), (344, 345, 343), (344, 346, 345), (347, 343, 345), (347, 317, 343), (350, 348, 327), (350, 327, 319), (318, 317, 347), (318, 347, 349), (353, 318, 349), (353, 349, 355), (352, 355, 335), (352, 353, 355), (351, 335, 334), (351, 352, 335), (320, 334, 354), (320, 351, 334), (319, 354, 350), (319, 320, 354), (356, 371, 383), (356, 383, 380), (356, 384, 370), (356, 370, 371), (357, 384, 356), (365, 384, 357), (390, 365, 366), (390, 387, 384), (390, 362, 387), (390, 363, 362), (390, 364, 363), (390, 384, 365), (358, 390, 366), (359, 390, 358), (391, 359, 394), (399, 394, 360), (398, 399, 400), (398, 400, 401), (398, 391, 394), (398, 394, 399), (361, 392, 391), (361, 391, 398), (391, 390, 359), (359, 382, 367), (358, 382, 359), (366, 381, 382), (366, 382, 358), (365, 369, 381), (365, 381, 366), (357, 368, 369), (357, 369, 365), (356, 380, 368), (356, 368, 357), (383, 370, 385), (383, 371, 370), (397, 377, 376), (397, 378, 377), (397, 396, 378), (397, 379, 396), (389, 395, 397), (389, 397, 376), (393, 395, 389), (380, 383, 385), (367, 389, 376), (386, 368, 380), (386, 369, 368), (386, 380, 385), (375, 381, 369), (375, 382, 381), (375, 367, 382), (375, 369, 386), (374, 375, 386), (373, 386, 388), (373, 388, 372), (373, 374, 386), (375, 389, 367), (384, 385, 370), (384, 386, 385), (364, 390, 375), (364, 375, 374), (363, 374, 373), (363, 364, 374), (362, 373, 372), (362, 363, 373), (387, 372, 388), (387, 362, 372), (384, 388, 386), (384, 387, 388), (389, 375, 390), (389, 390, 391), (392, 389, 391), (392, 393, 389), (395, 393, 392), (395, 392, 361), (376, 359, 367), (376, 394, 359), (361, 397, 395), (361, 398, 397), (360, 376, 377), (360, 394, 376), (399, 377, 378), (399, 360, 377), (400, 378, 396), (400, 399, 378), (401, 396, 379), (401, 400, 396), (398, 379, 397), (398, 401, 379), (402, 420, 422), (402, 422, 403), (439, 407, 408), (439, 408, 409), (410, 411, 444), (410, 445, 411), (410, 409, 445), (443, 439, 409), (443, 409, 410), (419, 439, 443), (438, 419, 414), (421, 438, 414), (413, 438, 421), (404, 405, 437), (432, 437, 406), (432, 406, 438), (432, 412, 420), (432, 413, 412), (432, 438, 413), (432, 404, 437), (431, 420, 402), (431, 432, 420), (438, 439, 419), (412, 415, 422), (412, 422, 420), (413, 423, 415), (413, 415, 412), (421, 416, 423), (421, 423, 413), (414, 417, 416), (414, 418, 417), (414, 416, 421), (419, 418, 414), (403, 430, 431), (403, 431, 402), (442, 446, 447), (442, 447, 424), (426, 424, 425), (426, 442, 424), (427, 426, 441), (427, 442, 426), (440, 427, 441), (422, 430, 403), (418, 442, 427), (429, 422, 415), (429, 415, 423), (429, 430, 422), (436, 423, 416), (436, 416, 417), (436, 417, 418), (436, 429, 423), (434, 433, 429), (428, 436, 435), (428, 434, 429), (428, 429, 436), (427, 436, 418), (431, 430, 429), (431, 429, 432), (404, 429, 433), (404, 432, 429), (405, 433, 434), (405, 404, 433), (437, 434, 428), (437, 405, 434), (406, 428, 435), (406, 437, 428), (438, 435, 436), (438, 406, 435), (427, 438, 436), (427, 439, 438), (439, 440, 407), (439, 427, 440), (441, 407, 440), (441, 408, 407), (442, 418, 419), (442, 419, 443), (409, 408, 441), (409, 441, 426), (445, 409, 426), (445, 426, 425), (411, 425, 424), (411, 445, 425), (444, 424, 447), (444, 411, 424), (410, 447, 446), (410, 444, 447), (443, 446, 442), (443, 410, 446), (37, 36, 69, 68, 27, 20, 28, 45, 41, 40, 39, 70, 38), (67, 34, 66, 65, 33, 32, 31, 30, 64, 63, 29, 62, 71, 42, 41, 45, 27, 68, 35)])
me_shape_9_indexedfaceset.polygons.foreach_set('use_smooth', [True] * 834)
me_shape_9_indexedfaceset.polygons.foreach_set('material_index', [0, 0, 0, 0, 0, 0, 0, 0, 0, 0, 0, 0, 0, 0, 0, 0, 0, 0, 0, 0, 0, 0, 0, 0, 0, 0, 0, 0, 0, 0, 0, 0, 0, 0, 0, 0, 0, 0, 0, 0, 0, 0, 0, 0, 0, 0, 0, 0, 0, 0, 0, 0, 0, 0, 0, 0, 0, 0, 0, 0, 0, 0, 0, 0, 0, 0, 0, 0, 0, 0, 0, 0, 0, 0, 0, 0, 0, 0, 0, 0, 0, 0, 0, 0, 0, 0, 0, 0, 0, 0, 0, 0, 0, 0, 0, 0, 0, 0, 0, 0, 0, 0, 0, 0, 0, 0, 2, 2, 2, 2, 2, 2, 2, 2, 2, 2, 2, 2, 2, 2, 2, 2, 2, 2, 2, 2, 2, 2, 1, 1, 1, 1, 1, 1, 1, 1, 1, 1, 1, 1, 1, 1, 1, 1, 1, 1, 1, 1, 1, 1, 1, 1, 1, 1, 1, 1, 1, 1, 1, 1, 1, 1, 1, 1, 1, 1, 1, 1, 1, 1, 1, 1, 1, 1, 1, 1, 1, 1, 1, 1, 1, 1, 1, 1, 1, 1, 1, 1, 1, 1, 1, 1, 1, 1, 1, 1, 1, 1, 1, 1, 1, 1, 1, 1, 1, 1, 1, 1, 1, 1, 1, 1, 1, 1, 1, 1, 1, 1, 1, 1, 1, 1, 1, 1, 1, 1, 1, 1, 1, 1, 1, 1, 1, 1, 1, 1, 1, 1, 1, 1, 1, 1, 1, 1, 1, 1, 1, 1, 1, 1, 1, 1, 1, 1, 1, 1, 1, 1, 1, 1, 1, 1, 1, 1, 1, 1, 1, 1, 1, 1, 1, 1, 1, 1, 1, 1, 1, 1, 1, 1, 1, 1, 1, 1, 1, 1, 1, 1, 1, 1, 1, 1, 1, 1, 1, 1, 1, 1, 1, 1, 1, 1, 1, 1, 1, 1, 1, 1, 1, 1, 1, 1, 1, 1, 1, 1, 1, 1, 1, 1, 1, 1, 1, 1, 1, 1, 1, 1, 1, 1, 1, 1, 1, 1, 1, 1, 1, 1, 1, 1, 1, 1, 1, 1, 1, 1, 1, 1, 1, 1, 1, 1, 1, 1, 1, 1, 1, 1, 1, 1, 1, 1, 1, 1, 1, 1, 1, 1, 1, 1, 1, 1, 1, 1, 1, 1, 1, 1, 1, 1, 1, 1, 1, 1, 1, 1, 1, 1, 1, 1, 1, 1, 1, 1, 1, 1, 1, 1, 1, 1, 1, 1, 1, 1, 1, 1, 1, 1, 1, 1, 1, 1, 1, 1, 1, 1, 1, 1, 1, 1, 1, 1, 1, 1, 1, 1, 1, 1, 1, 1, 1, 1, 1, 1, 1, 1, 1, 1, 1, 1, 1, 1, 1, 1, 1, 1, 1, 1, 1, 1, 1, 1, 1, 1, 1, 1, 1, 1, 1, 1, 1, 1, 1, 1, 1, 1, 1, 1, 1, 1, 1, 1, 1, 1, 1, 1, 1, 1, 1, 1, 1, 1, 1, 1, 1, 1, 1, 1, 1, 1, 1, 1, 1, 1, 1, 1, 1, 1, 1, 1, 1, 1, 1, 1, 1, 1, 1, 1, 1, 1, 1, 1, 1, 1, 1, 1, 1, 1, 1, 1, 1, 1, 1, 1, 1, 1, 1, 1, 1, 1, 1, 1, 1, 1, 1, 1, 1, 1, 1, 1, 1, 1, 1, 1, 1, 1, 1, 1, 1, 1, 1, 1, 1, 1, 1, 1, 1, 1, 1, 1, 1, 1, 1, 1, 1, 1, 1, 1, 1, 1, 1, 1, 1, 1, 1, 1, 1, 1, 1, 1, 1, 1, 1, 1, 1, 1, 1, 1, 1, 1, 1, 1, 1, 1, 1, 1, 1, 1, 1, 1, 1, 1, 1, 1, 1, 1, 1, 1, 1, 1, 1, 1, 1, 1, 1, 1, 1, 1, 1, 1, 1, 1, 1, 1, 1, 1, 1, 1, 1, 1, 1, 1, 1, 1, 1, 1, 1, 1, 1, 1, 1, 1, 1, 1, 1, 1, 1, 1, 1, 1, 1, 1, 1, 1, 1, 1, 1, 1, 1, 1, 1, 1, 1, 1, 1, 1, 1, 1, 1, 1, 1, 1, 1, 1, 1, 1, 1, 1, 1, 1, 1, 1, 1, 1, 1, 1, 1, 1, 1, 1, 1, 1, 1, 1, 1, 1, 1, 1, 1, 1, 1, 1, 1, 1, 1, 1, 1, 1, 1, 1, 1, 1, 1, 1, 1, 1, 1, 1, 1, 1, 1, 1, 1, 1, 1, 1, 1, 1, 1, 1, 1, 1, 1, 1, 1, 1, 1, 1, 1, 1, 1, 1, 1, 1, 1, 1, 1, 1, 1, 1, 1, 1, 1, 1, 1, 1, 1, 1, 1, 1, 1, 1, 1, 1, 1, 1, 1, 1, 1, 1, 1, 1, 1, 1, 1, 1, 1, 1, 1, 1, 1, 1, 1, 1, 1, 1, 1, 1, 1, 1, 1, 1, 1, 1, 1, 1, 1, 1, 1, 1, 1, 1, 1, 1, 1, 1, 1, 1, 1, 1, 1, 1, 1, 1, 1, 1, 1, 1, 1, 1, 1, 1, 1, 1, 1, 1, 1, 1, 1, 1, 1, 1, 0, 0])
_uv = me_shape_9_indexedfaceset.uv_layers.new(name='UVMap')
_uv.uv.foreach_set('vector', [1.0, 1.0, 0.0, 0.0, 1.0, 0.0, 1.0, 1.0, 0.0, 1.0, 0.0, 0.0, 0.9851, 0.0, 0.01494, 0.0, 0.0, 1.0, 0.9851, 0.0, 0.0, 1.0, 1.0, 1.0, 0.02391, 0.0, 0.9761, 0.0, 1.0, 1.0, 0.02391, 0.0, 1.0, 1.0, 0.0, 1.0, 0.9967, 0.3175, 0.9897, 1.0, 0.01028, 1.0, 0.9967, 0.3175, 0.01028, 1.0, 0.003264, 0.3175, 0.0, 0.0, 0.9967, 0.3175, 0.003264, 0.3175, 1.0, 0.0, 0.9967, 0.3175, 0.0, 0.0, 0.0, 1.0, 1.0, 0.0, 0.0, 0.0, 0.0, 1.0, 1.0, 1.0, 1.0, 0.0, 0.02391, 0.0, 1.0, 1.0, 0.9761, 0.0, 0.02391, 0.0, 0.0, 1.0, 1.0, 1.0, 0.00532, 0.3175, 1.0, 0.0, 0.0, 0.0, 0.9947, 0.3175, 1.0, 0.0, 0.00532, 0.3175, 0.9832, 1.0, 0.00532, 0.3175, 0.01676, 1.0, 0.9832, 1.0, 0.9947, 0.3175, 0.00532, 0.3175, 1.0, 1.0, 0.0, 0.0, 1.0, 0.0, 1.0, 1.0, 0.0, 1.0, 0.0, 0.0, 0.9851, 0.0, 0.0, 1.0, 0.01494, 0.0, 0.9851, 0.0, 1.0, 1.0, 0.0, 1.0, 0.9947, 0.6825, 0.01676, 0.0, 0.00532, 0.6825, 0.9947, 0.6825, 0.9832, 0.0, 0.01676, 0.0, 1.0, 1.0, 0.00532, 0.6825, 0.0, 1.0, 1.0, 1.0, 0.9947, 0.6825, 0.00532, 0.6825, 0.9849, 1.0, 0.0, 0.0, 0.01506, 1.0, 0.9849, 1.0, 1.0, 0.0, 0.0, 0.0, 1.0, 1.0, 1.0, 0.0, 0.0, 0.0, 1.0, 1.0, 0.0, 0.0, 0.0, 1.0, 0.9967, 0.6825, 1.0, 1.0, 0.0, 1.0, 0.9967, 0.6825, 0.0, 1.0, 0.003264, 0.6825, 0.01028, 0.0, 0.9967, 0.6825, 0.003264, 0.6825, 0.9897, 0.0, 0.9967, 0.6825, 0.01028, 0.0, 0.0, 1.0, 0.0, 0.0, 1.0, 0.0, 0.0, 1.0, 1.0, 0.0, 1.0, 1.0, 0.0, 0.0, 1.0, 0.0, 0.9759, 1.0, 0.0241, 1.0, 0.0, 0.0, 0.9759, 1.0, 0.9968, 0.3132, 0.0, 0.0, 0.003223, 0.3132, 0.9968, 0.3132, 1.0, 0.0, 0.0, 0.0, 0.9897, 1.0, 0.003223, 0.3132, 0.01029, 1.0, 0.9897, 1.0, 0.9968, 0.3132, 0.003223, 0.3132, 0.0, 0.0, 0.9759, 1.0, 1.0, 0.0, 0.0241, 1.0, 0.9759, 1.0, 0.0, 0.0, 1.0, 0.0, 0.01506, 1.0, 0.0, 0.0, 0.9849, 1.0, 0.01506, 1.0, 1.0, 0.0, 0.9947, 0.3132, 0.9832, 1.0, 0.01678, 1.0, 0.9947, 0.3132, 0.01678, 1.0, 0.005255, 0.3132, 0.0, 0.0, 0.9947, 0.3132, 0.005255, 0.3132, 1.0, 0.0, 0.9947, 0.3132, 0.0, 0.0, 0.005255, 0.6868, 1.0, 1.0, 0.0, 1.0, 0.9947, 0.6868, 1.0, 1.0, 0.005255, 0.6868, 0.01678, 0.0, 0.9947, 0.6868, 0.005255, 0.6868, 0.9832, 0.0, 0.9947, 0.6868, 0.01678, 0.0, 0.9968, 0.6868, 0.01029, 0.0, 0.003223, 0.6868, 0.9968, 0.6868, 0.9897, 0.0, 0.01029, 0.0, 0.0, 1.0, 0.9968, 0.6868, 0.003223, 0.6868, 1.0, 1.0, 0.9968, 0.6868, 0.0, 1.0, 0.983, 0.6294, 0.983, 0.6294, 1.0, 0.5, 0.983, 0.6294, 1.0, 0.5, 1.0, 0.5, 0.933, 0.75, 0.933, 0.75, 0.983, 0.6294, 0.933, 0.75, 0.983, 0.6294, 0.983, 0.6294, 0.8536, 0.8536, 0.8536, 0.8536, 0.933, 0.75, 0.8536, 0.8536, 0.933, 0.75, 0.933, 0.75, 0.75, 0.933, 0.75, 0.933, 0.8536, 0.8536, 0.75, 0.933, 0.8536, 0.8536, 0.8536, 0.8536, 0.6294, 0.983, 0.6294, 0.983, 0.75, 0.933, 0.6294, 0.983, 0.75, 0.933, 0.75, 0.933, 0.5, 1.0, 0.5, 1.0, 0.6294, 0.983, 0.5, 1.0, 0.6294, 0.983, 0.6294, 0.983, 0.3706, 0.983, 0.3706, 0.983, 0.5, 1.0, 0.3706, 0.983, 0.5, 1.0, 0.5, 1.0, 0.25, 0.933, 0.25, 0.933, 0.3706, 0.983, 0.25, 0.933, 0.3706, 0.983, 0.3706, 0.983, 0.1464, 0.8536, 0.1464, 0.8536, 0.25, 0.933, 0.1464, 0.8536, 0.25, 0.933, 0.25, 0.933, 0.06699, 0.75, 0.06699, 0.75, 0.1464, 0.8536, 0.06699, 0.75, 0.1464, 0.8536, 0.1464, 0.8536, 0.01704, 0.6294, 0.01704, 0.6294, 0.06699, 0.75, 0.01704, 0.6294, 0.06699, 0.75, 0.06699, 0.75, 0.0, 0.5, 0.01704, 0.6294, 0.01704, 0.6294, 0.0, 0.5, 0.0, 0.5, 0.01704, 0.6294, 0.01704, 0.3706, 0.0, 0.5, 0.0, 0.5, 0.01704, 0.3706, 0.01704, 0.3706, 0.0, 0.5, 0.06699, 0.25, 0.01704, 0.3706, 0.01704, 0.3706, 0.06699, 0.25, 0.06699, 0.25, 0.01704, 0.3706, 0.06699, 0.25, 0.1464, 0.1464, 0.06699, 0.25, 0.1464, 0.1464, 0.1464, 0.1464, 0.06699, 0.25, 0.25, 0.06699, 0.1464, 0.1464, 0.1464, 0.1464, 0.25, 0.06699, 0.25, 0.06699, 0.1464, 0.1464, 0.3706, 0.01704, 0.3706, 0.01704, 0.25, 0.06699, 0.3706, 0.01704, 0.25, 0.06699, 0.25, 0.06699, 0.5, 0.0, 0.5, 0.0, 0.3706, 0.01704, 0.5, 0.0, 0.3706, 0.01704, 0.3706, 0.01704, 0.6294, 0.01704, 0.6294, 0.01704, 0.5, 0.0, 0.6294, 0.01704, 0.75, 0.06699, 0.6294, 0.01704, 0.6294, 0.01704, 0.5, 0.0, 0.5, 0.0, 0.75, 0.06699, 0.75, 0.06699, 0.6294, 0.01704, 0.8536, 0.1464, 0.8536, 0.1464, 0.75, 0.06699, 0.8536, 0.1464, 0.75, 0.06699, 0.75, 0.06699, 0.933, 0.25, 0.933, 0.25, 0.8536, 0.1464, 0.933, 0.25, 0.8536, 0.1464, 0.8536, 0.1464, 0.983, 0.3706, 0.983, 0.3706, 0.933, 0.25, 0.983, 0.3706, 0.933, 0.25, 0.933, 0.25, 1.0, 0.5, 1.0, 0.5, 0.983, 0.3706, 1.0, 0.5, 0.983, 0.3706, 0.983, 0.3706, 0.8536, 0.8536, 1.0, 0.5, 0.983, 0.6294, 0.8536, 0.8536, 0.983, 0.6294, 0.933, 0.75, 0.8536, 0.8536, 0.75, 0.933, 0.6294, 0.983, 0.8536, 0.8536, 0.6294, 0.983, 0.5, 1.0, 0.8536, 0.8536, 0.5, 1.0, 0.3706, 0.983, 0.8536, 0.8536, 0.3706, 0.983, 0.25, 0.933, 0.8536, 0.8536, 0.25, 0.933, 0.1464, 0.8536, 0.8536, 0.8536, 0.1464, 0.8536, 0.06699, 0.75, 0.8536, 0.8536, 0.06699, 0.75, 0.01704, 0.6294, 0.8536, 0.8536, 0.01704, 0.6294, 0.0, 0.5, 0.8536, 0.8536, 0.0, 0.5, 0.01704, 0.3706, 0.8536, 0.8536, 0.01704, 0.3706, 0.06699, 0.25, 0.8536, 0.8536, 0.06699, 0.25, 0.1464, 0.1464, 0.8536, 0.8536, 0.1464, 0.1464, 0.25, 0.06699, 0.8536, 0.8536, 0.25, 0.06699, 0.3706, 0.01704, 0.8536, 0.8536, 0.3706, 0.01704, 0.5, 0.0, 0.8536, 0.8536, 0.5, 0.0, 0.6294, 0.01704, 0.8536, 0.8536, 0.6294, 0.01704, 0.75, 0.06699, 0.8536, 0.8536, 0.75, 0.06699, 0.8536, 0.1464, 0.8536, 0.8536, 0.8536, 0.1464, 0.933, 0.25, 0.8536, 0.8536, 0.933, 0.25, 0.983, 0.3706, 0.8536, 0.8536, 0.983, 0.3706, 1.0, 0.5, 1.0, 1.0, 1.0, 0.0, 0.0, 0.0, 1.0, 1.0, 0.0, 0.0, 0.0, 1.0, 0.181, 0.336, 0.0, 0.5199, 0.0, 0.0, 0.181, 0.336, 0.0, 0.0, 0.181, 0.0, 0.1839, 0.3673, 0.0, 0.5199, 0.181, 0.336, 0.1926, 0.3965, 0.0, 0.5199, 0.1839, 0.3673, 0.06449, 0.6382, 0.1926, 0.3965, 0.2064, 0.4218, 0.06449, 0.6382, 0.002946, 0.5511, 0.0, 0.5199, 0.06449, 0.6382, 0.01159, 0.5803, 0.002946, 0.5511, 0.06449, 0.6382, 0.02538, 0.6056, 0.01159, 0.5803, 0.06449, 0.6382, 0.0434, 0.6253, 0.02538, 0.6056, 0.06449, 0.6382, 0.0, 0.5199, 0.1926, 0.3965, 0.2244, 0.4415, 0.06449, 0.6382, 0.2064, 0.4218, 0.2455, 0.4544, 0.06449, 0.6382, 0.2244, 0.4415, 0.819, 0.9472, 0.2455, 0.4544, 0.9355, 0.737, 0.9746, 0.7695, 0.9355, 0.737, 0.9566, 0.7498, 1.0, 0.8553, 0.9746, 0.7695, 0.9884, 0.7948, 1.0, 0.8553, 0.9884, 0.7948, 0.9971, 0.824, 1.0, 0.8553, 0.819, 0.9472, 0.9355, 0.737, 1.0, 0.8553, 0.9355, 0.737, 0.9746, 0.7695, 1.0, 1.0, 0.819, 1.0, 0.819, 0.9472, 1.0, 1.0, 0.819, 0.9472, 1.0, 0.8553, 0.819, 0.9472, 0.06449, 0.6382, 0.2455, 0.4544, 1.0, 1.0, 0.0, 0.8915, 0.0, 1.0, 1.0, 0.8915, 0.0, 0.8915, 1.0, 1.0, 1.0, 0.725, 0.0, 0.725, 0.0, 0.8915, 1.0, 0.725, 0.0, 0.8915, 1.0, 0.8915, 1.0, 0.5113, 0.0, 0.5113, 0.0, 0.725, 1.0, 0.5113, 0.0, 0.725, 1.0, 0.725, 1.0, 0.2642, 0.0, 0.2642, 0.0, 0.5113, 1.0, 0.2642, 0.0, 0.5113, 1.0, 0.5113, 1.0, 0.0, 0.0, 0.0, 0.0, 0.2642, 1.0, 0.0, 0.0, 0.2642, 1.0, 0.2642, 0.0, 1.0, 1.0, 0.0, 0.0, 0.0, 0.0, 1.0, 1.0, 1.0, 1.0, 0.0, 1.0, 0.8553, 0.9566, 0.7498, 0.9355, 0.737, 1.0, 0.8553, 0.9746, 0.7695, 0.9566, 0.7498, 1.0, 0.8553, 0.9884, 0.7948, 0.9746, 0.7695, 1.0, 0.8553, 0.9971, 0.824, 0.9884, 0.7948, 0.819, 0.9472, 1.0, 1.0, 1.0, 0.8553, 0.819, 0.9472, 1.0, 0.8553, 0.9355, 0.737, 0.819, 1.0, 1.0, 1.0, 0.819, 0.9472, 0.181, 0.336, 0.181, 0.0, 0.0, 0.0, 0.2455, 0.4544, 0.819, 0.9472, 0.9355, 0.737, 0.0, 0.5199, 0.1839, 0.3673, 0.181, 0.336, 0.0, 0.5199, 0.1926, 0.3965, 0.1839, 0.3673, 0.0, 0.5199, 0.181, 0.336, 0.0, 0.0, 0.06449, 0.6382, 0.2064, 0.4218, 0.1926, 0.3965, 0.06449, 0.6382, 0.2244, 0.4415, 0.2064, 0.4218, 0.06449, 0.6382, 0.2455, 0.4544, 0.2244, 0.4415, 0.06449, 0.6382, 0.1926, 0.3965, 0.0, 0.5199, 0.0434, 0.6253, 0.06449, 0.6382, 0.0, 0.5199, 0.02538, 0.6056, 0.0, 0.5199, 0.002946, 0.5511, 0.02538, 0.6056, 0.002946, 0.5511, 0.01159, 0.5803, 0.02538, 0.6056, 0.0434, 0.6253, 0.0, 0.5199, 0.06449, 0.6382, 0.819, 0.9472, 0.2455, 0.4544, 1.0, 1.0, 0.0, 0.0, 0.0, 1.0, 1.0, 1.0, 1.0, 0.0, 0.0, 0.0, 1.0, 0.8915, 1.0, 1.0, 0.0, 1.0, 1.0, 0.8915, 0.0, 1.0, 0.0, 0.8915, 1.0, 0.725, 0.0, 0.8915, 0.0, 0.725, 1.0, 0.725, 1.0, 0.8915, 0.0, 0.8915, 1.0, 0.5113, 0.0, 0.725, 0.0, 0.5113, 1.0, 0.5113, 1.0, 0.725, 0.0, 0.725, 1.0, 0.2642, 0.0, 0.5113, 0.0, 0.2642, 1.0, 0.2642, 1.0, 0.5113, 0.0, 0.5113, 1.0, 0.0, 0.0, 0.2642, 0.0, 0.0, 1.0, 0.0, 1.0, 0.2642, 0.0, 0.2642, 1.0, 0.0, 0.0, 0.0, 0.0, 1.0, 1.0, 0.0, 0.0, 1.0, 1.0, 1.0, 1.0, 1.0, 0.0, 0.0, 1.0, 0.0, 1.0, 1.0, 0.0, 1.0, 0.0, 0.0, 0.0, 1.0, 0.0, 0.0, 1.0, 0.0, 0.0, 1.0, 1.0, 0.0, 1.0, 1.0, 1.0, 0.0, 0.0, 1.0, 0.0, 0.0, 1.0, 0.0, 1.0, 1.0, 0.0, 1.0, 1.0, 1.0, 0.0, 0.0, 0.0, 1.0, 1.0, 1.0, 1.0, 0.0, 0.0, 0.0, 1.0, 0.1085, 0.0, 0.0, 0.0, 0.1085, 1.0, 0.1085, 1.0, 0.0, 0.0, 0.0, 1.0, 0.275, 0.0, 0.1085, 0.0, 0.275, 1.0, 0.275, 1.0, 0.1085, 0.0, 0.1085, 1.0, 0.4887, 0.0, 0.275, 0.0, 0.4887, 1.0, 0.4887, 1.0, 0.275, 0.0, 0.275, 1.0, 0.7358, 0.0, 0.4887, 0.0, 0.7358, 1.0, 0.7358, 1.0, 0.4887, 0.0, 0.4887, 1.0, 1.0, 0.0, 0.7358, 0.0, 1.0, 1.0, 1.0, 1.0, 0.7358, 0.0, 0.7358, 1.0, 1.0, 1.0, 0.0, 0.0, 0.0, 1.0, 1.0, 0.0, 0.0, 0.0, 1.0, 0.819, 0.05282, 0.819, 0.0, 1.0, 0.0, 0.819, 0.05282, 1.0, 0.0, 1.0, 0.1447, 0.9566, 0.2502, 0.9884, 0.2052, 0.9746, 0.2305, 0.9566, 0.2502, 0.9971, 0.176, 0.9884, 0.2052, 0.9566, 0.2502, 1.0, 0.1447, 0.9971, 0.176, 0.9355, 0.263, 0.819, 0.05282, 1.0, 0.1447, 0.9355, 0.263, 1.0, 0.1447, 0.9566, 0.2502, 0.2455, 0.5456, 0.819, 0.05282, 0.9355, 0.263, 0.06449, 0.3618, 0.2455, 0.5456, 0.2244, 0.5585, 0.2064, 0.5782, 0.06449, 0.3618, 0.2244, 0.5585, 0.1926, 0.6035, 0.06449, 0.3618, 0.2064, 0.5782, 0.002946, 0.4489, 0.01159, 0.4197, 0.02538, 0.3944, 0.0, 0.4801, 0.02538, 0.3944, 0.0434, 0.3747, 0.0, 0.4801, 0.0434, 0.3747, 0.06449, 0.3618, 0.0, 0.4801, 0.1839, 0.6327, 0.181, 0.664, 0.0, 0.4801, 0.1926, 0.6035, 0.1839, 0.6327, 0.0, 0.4801, 0.06449, 0.3618, 0.1926, 0.6035, 0.0, 0.4801, 0.002946, 0.4489, 0.02538, 0.3944, 0.0, 1.0, 0.181, 0.664, 0.181, 1.0, 0.0, 1.0, 0.0, 0.4801, 0.181, 0.664, 0.06449, 0.3618, 0.819, 0.05282, 0.2455, 0.5456, 1.0, 0.7358, 0.0, 0.7358, 0.0, 1.0, 1.0, 0.7358, 0.0, 1.0, 1.0, 1.0, 1.0, 0.4887, 0.0, 0.4887, 0.0, 0.7358, 1.0, 0.4887, 0.0, 0.7358, 1.0, 0.7358, 1.0, 0.275, 0.0, 0.275, 0.0, 0.4887, 1.0, 0.275, 0.0, 0.4887, 1.0, 0.4887, 1.0, 0.1085, 0.0, 0.1085, 0.0, 0.275, 1.0, 0.1085, 0.0, 0.0, 0.0, 0.1085, 1.0, 0.1085, 0.0, 0.275, 1.0, 0.275, 1.0, 0.0, 0.0, 0.0, 1.0, 0.1085, 0.0, 1.0, 0.0, 0.0, 1.0, 0.0, 0.0, 1.0, 1.0, 0.0, 1.0, 1.0, 0.9355, 0.263, 0.9566, 0.2502, 0.9746, 0.2305, 0.9355, 0.263, 0.9746, 0.2305, 0.9884, 0.2052, 1.0, 0.1447, 0.9884, 0.2052, 0.9971, 0.176, 1.0, 0.1447, 0.9355, 0.263, 0.9884, 0.2052, 0.819, 0.05282, 1.0, 0.1447, 1.0, 0.0, 0.819, 0.05282, 0.9355, 0.263, 1.0, 0.1447, 0.819, 0.0, 0.819, 0.05282, 1.0, 0.0, 0.181, 0.664, 0.0, 1.0, 0.181, 1.0, 0.2455, 0.5456, 0.9355, 0.263, 0.819, 0.05282, 0.0, 0.4801, 0.181, 0.664, 0.1839, 0.6327, 0.0, 0.4801, 0.1839, 0.6327, 0.1926, 0.6035, 0.0, 0.4801, 0.0, 1.0, 0.181, 0.664, 0.06449, 0.3618, 0.1926, 0.6035, 0.2064, 0.5782, 0.06449, 0.3618, 0.2064, 0.5782, 0.2244, 0.5585, 0.06449, 0.3618, 0.2244, 0.5585, 0.2455, 0.5456, 0.06449, 0.3618, 0.0, 0.4801, 0.1926, 0.6035, 0.01159, 0.4197, 0.002946, 0.4489, 0.0, 0.4801, 0.02538, 0.3944, 0.06449, 0.3618, 0.0434, 0.3747, 0.02538, 0.3944, 0.01159, 0.4197, 0.0, 0.4801, 0.02538, 0.3944, 0.0, 0.4801, 0.06449, 0.3618, 0.819, 0.05282, 0.06449, 0.3618, 0.2455, 0.5456, 1.0, 1.0, 1.0, 0.0, 0.0, 0.0, 1.0, 1.0, 0.0, 0.0, 0.0, 1.0, 1.0, 0.7358, 0.0, 1.0, 0.0, 0.7358, 1.0, 0.7358, 1.0, 1.0, 0.0, 1.0, 1.0, 0.4887, 0.0, 0.7358, 0.0, 0.4887, 1.0, 0.4887, 1.0, 0.7358, 0.0, 0.7358, 1.0, 0.275, 0.0, 0.4887, 0.0, 0.275, 1.0, 0.275, 1.0, 0.4887, 0.0, 0.4887, 1.0, 0.1085, 0.0, 0.275, 0.0, 0.1085, 1.0, 0.1085, 1.0, 0.275, 0.0, 0.275, 1.0, 0.0, 0.0, 0.1085, 0.0, 0.0, 1.0, 0.0, 1.0, 0.1085, 0.0, 0.1085, 1.0, 0.0, 0.0, 1.0, 0.0, 0.0, 1.0, 0.0, 1.0, 1.0, 0.0, 1.0, 1.0, 1.0, 0.0, 0.0, 1.0, 0.0, 1.0, 1.0, 0.0, 1.0, 0.0, 0.0, 0.0, 1.0, 1.0, 0.0, 0.0, 0.0, 0.0, 1.0, 1.0, 1.0, 1.0, 0.0, 1.0, 0.0, 0.0, 0.0, 0.0, 1.0, 1.0, 0.0, 0.0, 1.0, 1.0, 1.0, 1.0, 1.0, 1.0, 0.0, 0.0, 0.0, 1.0, 1.0, 0.0, 0.0, 0.0, 1.0, 1.0, 0.2642, 1.0, 0.0, 0.0, 0.0, 1.0, 0.2642, 0.0, 0.0, 0.0, 0.2642, 1.0, 0.5113, 0.0, 0.2642, 0.0, 0.5113, 1.0, 0.5113, 1.0, 0.2642, 0.0, 0.2642, 1.0, 0.725, 0.0, 0.5113, 0.0, 0.725, 1.0, 0.725, 1.0, 0.5113, 0.0, 0.5113, 1.0, 0.8915, 0.0, 0.725, 0.0, 0.8915, 1.0, 0.8915, 1.0, 0.725, 0.0, 0.725, 1.0, 1.0, 0.0, 0.8915, 0.0, 1.0, 1.0, 1.0, 1.0, 0.8915, 0.0, 0.8915, 1.0, 1.0, 1.0, 0.0, 0.0, 0.0, 1.0, 1.0, 0.0, 0.0, 0.0, 1.0, 0.181, 0.336, 0.0, 0.5199, 0.0, 0.0, 0.181, 0.336, 0.0, 0.0, 0.181, 0.0, 0.1839, 0.3673, 0.0, 0.5199, 0.181, 0.336, 0.1926, 0.3965, 0.0, 0.5199, 0.1839, 0.3673, 0.06449, 0.6382, 0.1926, 0.3965, 0.2064, 0.4218, 0.06449, 0.6382, 0.002946, 0.5511, 0.0, 0.5199, 0.06449, 0.6382, 0.01159, 0.5803, 0.002946, 0.5511, 0.06449, 0.6382, 0.02538, 0.6056, 0.01159, 0.5803, 0.06449, 0.6382, 0.0434, 0.6253, 0.02538, 0.6056, 0.06449, 0.6382, 0.0, 0.5199, 0.1926, 0.3965, 0.2244, 0.4415, 0.06449, 0.6382, 0.2064, 0.4218, 0.2455, 0.4544, 0.06449, 0.6382, 0.2244, 0.4415, 0.819, 0.9472, 0.2455, 0.4544, 0.9355, 0.737, 0.9746, 0.7695, 0.9355, 0.737, 0.9566, 0.7498, 1.0, 0.8553, 0.9746, 0.7695, 0.9884, 0.7948, 1.0, 0.8553, 0.9884, 0.7948, 0.9971, 0.824, 1.0, 0.8553, 0.819, 0.9472, 0.9355, 0.737, 1.0, 0.8553, 0.9355, 0.737, 0.9746, 0.7695, 1.0, 1.0, 0.819, 1.0, 0.819, 0.9472, 1.0, 1.0, 0.819, 0.9472, 1.0, 0.8553, 0.819, 0.9472, 0.06449, 0.6382, 0.2455, 0.4544, 1.0, 1.0, 0.0, 0.8915, 0.0, 1.0, 1.0, 0.8915, 0.0, 0.8915, 1.0, 1.0, 1.0, 0.725, 0.0, 0.725, 0.0, 0.8915, 1.0, 0.725, 0.0, 0.8915, 1.0, 0.8915, 1.0, 0.5113, 0.0, 0.5113, 0.0, 0.725, 1.0, 0.5113, 0.0, 0.725, 1.0, 0.725, 1.0, 0.2642, 0.0, 0.2642, 0.0, 0.5113, 1.0, 0.2642, 0.0, 0.5113, 1.0, 0.5113, 1.0, 0.0, 0.0, 0.0, 0.0, 0.2642, 1.0, 0.0, 0.0, 0.2642, 1.0, 0.2642, 0.0, 1.0, 1.0, 0.0, 0.0, 0.0, 0.0, 1.0, 1.0, 1.0, 1.0, 0.0, 1.0, 0.8553, 0.9566, 0.7498, 0.9355, 0.737, 1.0, 0.8553, 0.9746, 0.7695, 0.9566, 0.7498, 1.0, 0.8553, 0.9884, 0.7948, 0.9746, 0.7695, 1.0, 0.8553, 0.9971, 0.824, 0.9884, 0.7948, 0.819, 0.9472, 1.0, 1.0, 1.0, 0.8553, 0.819, 0.9472, 1.0, 0.8553, 0.9355, 0.737, 0.819, 1.0, 1.0, 1.0, 0.819, 0.9472, 0.181, 0.336, 0.181, 0.0, 0.0, 0.0, 0.2455, 0.4544, 0.819, 0.9472, 0.9355, 0.737, 0.0, 0.5199, 0.1839, 0.3673, 0.181, 0.336, 0.0, 0.5199, 0.1926, 0.3965, 0.1839, 0.3673, 0.0, 0.5199, 0.181, 0.336, 0.0, 0.0, 0.06449, 0.6382, 0.2064, 0.4218, 0.1926, 0.3965, 0.06449, 0.6382, 0.2244, 0.4415, 0.2064, 0.4218, 0.06449, 0.6382, 0.2455, 0.4544, 0.2244, 0.4415, 0.06449, 0.6382, 0.1926, 0.3965, 0.0, 0.5199, 0.0434, 0.6253, 0.06449, 0.6382, 0.0, 0.5199, 0.02538, 0.6056, 0.0, 0.5199, 0.002946, 0.5511, 0.02538, 0.6056, 0.002946, 0.5511, 0.01159, 0.5803, 0.02538, 0.6056, 0.0434, 0.6253, 0.0, 0.5199, 0.06449, 0.6382, 0.819, 0.9472, 0.2455, 0.4544, 1.0, 1.0, 0.0, 0.0, 0.0, 1.0, 1.0, 1.0, 1.0, 0.0, 0.0, 0.0, 1.0, 0.8915, 1.0, 1.0, 0.0, 1.0, 1.0, 0.8915, 0.0, 1.0, 0.0, 0.8915, 1.0, 0.725, 0.0, 0.8915, 0.0, 0.725, 1.0, 0.725, 1.0, 0.8915, 0.0, 0.8915, 1.0, 0.5113, 0.0, 0.725, 0.0, 0.5113, 1.0, 0.5113, 1.0, 0.725, 0.0, 0.725, 1.0, 0.2642, 0.0, 0.5113, 0.0, 0.2642, 1.0, 0.2642, 1.0, 0.5113, 0.0, 0.5113, 1.0, 0.0, 0.0, 0.2642, 0.0, 0.0, 1.0, 0.0, 1.0, 0.2642, 0.0, 0.2642, 1.0, 0.0, 0.0, 0.0, 0.0, 1.0, 1.0, 0.0, 0.0, 1.0, 1.0, 1.0, 1.0, 1.0, 0.0, 0.0, 1.0, 0.0, 1.0, 1.0, 0.0, 1.0, 0.0, 0.0, 0.0, 1.0, 0.0, 0.0, 1.0, 0.0, 0.0, 1.0, 1.0, 0.0, 1.0, 1.0, 1.0, 0.0, 0.0, 1.0, 0.0, 0.0, 1.0, 0.0, 1.0, 1.0, 0.0, 1.0, 1.0, 1.0, 0.0, 0.0, 0.0, 1.0, 1.0, 1.0, 1.0, 0.0, 0.0, 0.0, 1.0, 0.1085, 0.0, 0.0, 0.0, 0.1085, 1.0, 0.1085, 1.0, 0.0, 0.0, 0.0, 1.0, 0.275, 0.0, 0.1085, 0.0, 0.275, 1.0, 0.275, 1.0, 0.1085, 0.0, 0.1085, 1.0, 0.4887, 0.0, 0.275, 0.0, 0.4887, 1.0, 0.4887, 1.0, 0.275, 0.0, 0.275, 1.0, 0.7358, 0.0, 0.4887, 0.0, 0.7358, 1.0, 0.7358, 1.0, 0.4887, 0.0, 0.4887, 1.0, 1.0, 0.0, 0.7358, 0.0, 1.0, 1.0, 1.0, 1.0, 0.7358, 0.0, 0.7358, 1.0, 1.0, 1.0, 0.0, 0.0, 0.0, 1.0, 1.0, 0.0, 0.0, 0.0, 1.0, 0.819, 0.05282, 0.819, 0.0, 1.0, 0.0, 0.819, 0.05282, 1.0, 0.0, 1.0, 0.1447, 0.9566, 0.2502, 0.9884, 0.2052, 0.9746, 0.2305, 0.9566, 0.2502, 0.9971, 0.176, 0.9884, 0.2052, 0.9566, 0.2502, 1.0, 0.1447, 0.9971, 0.176, 0.9355, 0.263, 0.819, 0.05282, 1.0, 0.1447, 0.9355, 0.263, 1.0, 0.1447, 0.9566, 0.2502, 0.2455, 0.5456, 0.819, 0.05282, 0.9355, 0.263, 0.06449, 0.3618, 0.2455, 0.5456, 0.2244, 0.5585, 0.2064, 0.5782, 0.06449, 0.3618, 0.2244, 0.5585, 0.1926, 0.6035, 0.06449, 0.3618, 0.2064, 0.5782, 0.002946, 0.4489, 0.01159, 0.4197, 0.02538, 0.3944, 0.0, 0.4801, 0.02538, 0.3944, 0.0434, 0.3747, 0.0, 0.4801, 0.0434, 0.3747, 0.06449, 0.3618, 0.0, 0.4801, 0.1839, 0.6327, 0.181, 0.664, 0.0, 0.4801, 0.1926, 0.6035, 0.1839, 0.6327, 0.0, 0.4801, 0.06449, 0.3618, 0.1926, 0.6035, 0.0, 0.4801, 0.002946, 0.4489, 0.02538, 0.3944, 0.0, 1.0, 0.181, 0.664, 0.181, 1.0, 0.0, 1.0, 0.0, 0.4801, 0.181, 0.664, 0.06449, 0.3618, 0.819, 0.05282, 0.2455, 0.5456, 1.0, 0.7358, 0.0, 0.7358, 0.0, 1.0, 1.0, 0.7358, 0.0, 1.0, 1.0, 1.0, 1.0, 0.4887, 0.0, 0.4887, 0.0, 0.7358, 1.0, 0.4887, 0.0, 0.7358, 1.0, 0.7358, 1.0, 0.275, 0.0, 0.275, 0.0, 0.4887, 1.0, 0.275, 0.0, 0.4887, 1.0, 0.4887, 1.0, 0.1085, 0.0, 0.1085, 0.0, 0.275, 1.0, 0.1085, 0.0, 0.0, 0.0, 0.1085, 1.0, 0.1085, 0.0, 0.275, 1.0, 0.275, 1.0, 0.0, 0.0, 0.0, 1.0, 0.1085, 0.0, 1.0, 0.0, 0.0, 1.0, 0.0, 0.0, 1.0, 1.0, 0.0, 1.0, 1.0, 0.9355, 0.263, 0.9566, 0.2502, 0.9746, 0.2305, 0.9355, 0.263, 0.9746, 0.2305, 0.9884, 0.2052, 1.0, 0.1447, 0.9884, 0.2052, 0.9971, 0.176, 1.0, 0.1447, 0.9355, 0.263, 0.9884, 0.2052, 0.819, 0.05282, 1.0, 0.1447, 1.0, 0.0, 0.819, 0.05282, 0.9355, 0.263, 1.0, 0.1447, 0.819, 0.0, 0.819, 0.05282, 1.0, 0.0, 0.181, 0.664, 0.0, 1.0, 0.181, 1.0, 0.2455, 0.5456, 0.9355, 0.263, 0.819, 0.05282, 0.0, 0.4801, 0.181, 0.664, 0.1839, 0.6327, 0.0, 0.4801, 0.1839, 0.6327, 0.1926, 0.6035, 0.0, 0.4801, 0.0, 1.0, 0.181, 0.664, 0.06449, 0.3618, 0.1926, 0.6035, 0.2064, 0.5782, 0.06449, 0.3618, 0.2064, 0.5782, 0.2244, 0.5585, 0.06449, 0.3618, 0.2244, 0.5585, 0.2455, 0.5456, 0.06449, 0.3618, 0.0, 0.4801, 0.1926, 0.6035, 0.01159, 0.4197, 0.002946, 0.4489, 0.0, 0.4801, 0.02538, 0.3944, 0.06449, 0.3618, 0.0434, 0.3747, 0.02538, 0.3944, 0.01159, 0.4197, 0.0, 0.4801, 0.02538, 0.3944, 0.0, 0.4801, 0.06449, 0.3618, 0.819, 0.05282, 0.06449, 0.3618, 0.2455, 0.5456, 1.0, 1.0, 1.0, 0.0, 0.0, 0.0, 1.0, 1.0, 0.0, 0.0, 0.0, 1.0, 1.0, 0.7358, 0.0, 1.0, 0.0, 0.7358, 1.0, 0.7358, 1.0, 1.0, 0.0, 1.0, 1.0, 0.4887, 0.0, 0.7358, 0.0, 0.4887, 1.0, 0.4887, 1.0, 0.7358, 0.0, 0.7358, 1.0, 0.275, 0.0, 0.4887, 0.0, 0.275, 1.0, 0.275, 1.0, 0.4887, 0.0, 0.4887, 1.0, 0.1085, 0.0, 0.275, 0.0, 0.1085, 1.0, 0.1085, 1.0, 0.275, 0.0, 0.275, 1.0, 0.0, 0.0, 0.1085, 0.0, 0.0, 1.0, 0.0, 1.0, 0.1085, 0.0, 0.1085, 1.0, 0.0, 0.0, 1.0, 0.0, 0.0, 1.0, 0.0, 1.0, 1.0, 0.0, 1.0, 1.0, 1.0, 0.0, 0.0, 1.0, 0.0, 1.0, 1.0, 0.0, 1.0, 0.0, 0.0, 0.0, 1.0, 1.0, 0.0, 0.0, 0.0, 0.0, 1.0, 1.0, 1.0, 1.0, 0.0, 1.0, 0.0, 0.0, 0.0, 0.0, 1.0, 1.0, 0.0, 0.0, 1.0, 1.0, 1.0, 1.0, 1.0, 1.0, 0.0, 0.0, 0.0, 1.0, 1.0, 0.0, 0.0, 0.0, 1.0, 1.0, 0.2642, 1.0, 0.0, 0.0, 0.0, 1.0, 0.2642, 0.0, 0.0, 0.0, 0.2642, 1.0, 0.5113, 0.0, 0.2642, 0.0, 0.5113, 1.0, 0.5113, 1.0, 0.2642, 0.0, 0.2642, 1.0, 0.725, 0.0, 0.5113, 0.0, 0.725, 1.0, 0.725, 1.0, 0.5113, 0.0, 0.5113, 1.0, 0.8915, 0.0, 0.725, 0.0, 0.8915, 1.0, 0.8915, 1.0, 0.725, 0.0, 0.725, 1.0, 1.0, 0.0, 0.8915, 0.0, 1.0, 1.0, 1.0, 1.0, 0.8915, 0.0, 0.8915, 1.0, 1.0, 1.0, 0.0, 0.0, 0.0, 1.0, 1.0, 0.0, 0.0, 0.0, 1.0, 0.181, 0.336, 0.0, 0.5199, 0.0, 0.0, 0.181, 0.336, 0.0, 0.0, 0.181, 0.0, 0.1839, 0.3673, 0.0, 0.5199, 0.181, 0.336, 0.1926, 0.3965, 0.0, 0.5199, 0.1839, 0.3673, 0.06449, 0.6382, 0.1926, 0.3965, 0.2064, 0.4218, 0.06449, 0.6382, 0.002946, 0.5511, 0.0, 0.5199, 0.06449, 0.6382, 0.01159, 0.5803, 0.002946, 0.5511, 0.06449, 0.6382, 0.02538, 0.6056, 0.01159, 0.5803, 0.06449, 0.6382, 0.0434, 0.6253, 0.02538, 0.6056, 0.06449, 0.6382, 0.0, 0.5199, 0.1926, 0.3965, 0.2244, 0.4415, 0.06449, 0.6382, 0.2064, 0.4218, 0.2455, 0.4544, 0.06449, 0.6382, 0.2244, 0.4415, 0.819, 0.9472, 0.2455, 0.4544, 0.9355, 0.737, 0.9746, 0.7695, 0.9355, 0.737, 0.9566, 0.7498, 1.0, 0.8553, 0.9746, 0.7695, 0.9884, 0.7948, 1.0, 0.8553, 0.9884, 0.7948, 0.9971, 0.824, 1.0, 0.8553, 0.819, 0.9472, 0.9355, 0.737, 1.0, 0.8553, 0.9355, 0.737, 0.9746, 0.7695, 1.0, 1.0, 0.819, 1.0, 0.819, 0.9472, 1.0, 1.0, 0.819, 0.9472, 1.0, 0.8553, 0.819, 0.9472, 0.06449, 0.6382, 0.2455, 0.4544, 1.0, 1.0, 0.0, 0.8915, 0.0, 1.0, 1.0, 0.8915, 0.0, 0.8915, 1.0, 1.0, 1.0, 0.725, 0.0, 0.725, 0.0, 0.8915, 1.0, 0.725, 0.0, 0.8915, 1.0, 0.8915, 1.0, 0.5113, 0.0, 0.5113, 0.0, 0.725, 1.0, 0.5113, 0.0, 0.725, 1.0, 0.725, 1.0, 0.2642, 0.0, 0.2642, 0.0, 0.5113, 1.0, 0.2642, 0.0, 0.5113, 1.0, 0.5113, 1.0, 0.0, 0.0, 0.0, 0.0, 0.2642, 1.0, 0.0, 0.0, 0.2642, 1.0, 0.2642, 0.0, 1.0, 1.0, 0.0, 0.0, 0.0, 0.0, 1.0, 1.0, 1.0, 1.0, 0.0, 1.0, 0.8553, 0.9566, 0.7498, 0.9355, 0.737, 1.0, 0.8553, 0.9746, 0.7695, 0.9566, 0.7498, 1.0, 0.8553, 0.9884, 0.7948, 0.9746, 0.7695, 1.0, 0.8553, 0.9971, 0.824, 0.9884, 0.7948, 0.819, 0.9472, 1.0, 1.0, 1.0, 0.8553, 0.819, 0.9472, 1.0, 0.8553, 0.9355, 0.737, 0.819, 1.0, 1.0, 1.0, 0.819, 0.9472, 0.181, 0.336, 0.181, 0.0, 0.0, 0.0, 0.2455, 0.4544, 0.819, 0.9472, 0.9355, 0.737, 0.0, 0.5199, 0.1839, 0.3673, 0.181, 0.336, 0.0, 0.5199, 0.1926, 0.3965, 0.1839, 0.3673, 0.0, 0.5199, 0.181, 0.336, 0.0, 0.0, 0.06449, 0.6382, 0.2064, 0.4218, 0.1926, 0.3965, 0.06449, 0.6382, 0.2244, 0.4415, 0.2064, 0.4218, 0.06449, 0.6382, 0.2455, 0.4544, 0.2244, 0.4415, 0.06449, 0.6382, 0.1926, 0.3965, 0.0, 0.5199, 0.0434, 0.6253, 0.06449, 0.6382, 0.0, 0.5199, 0.02538, 0.6056, 0.0, 0.5199, 0.002946, 0.5511, 0.02538, 0.6056, 0.002946, 0.5511, 0.01159, 0.5803, 0.02538, 0.6056, 0.0434, 0.6253, 0.0, 0.5199, 0.06449, 0.6382, 0.819, 0.9472, 0.2455, 0.4544, 1.0, 1.0, 0.0, 0.0, 0.0, 1.0, 1.0, 1.0, 1.0, 0.0, 0.0, 0.0, 1.0, 0.8915, 1.0, 1.0, 0.0, 1.0, 1.0, 0.8915, 0.0, 1.0, 0.0, 0.8915, 1.0, 0.725, 0.0, 0.8915, 0.0, 0.725, 1.0, 0.725, 1.0, 0.8915, 0.0, 0.8915, 1.0, 0.5113, 0.0, 0.725, 0.0, 0.5113, 1.0, 0.5113, 1.0, 0.725, 0.0, 0.725, 1.0, 0.2642, 0.0, 0.5113, 0.0, 0.2642, 1.0, 0.2642, 1.0, 0.5113, 0.0, 0.5113, 1.0, 0.0, 0.0, 0.2642, 0.0, 0.0, 1.0, 0.0, 1.0, 0.2642, 0.0, 0.2642, 1.0, 0.0, 0.0, 0.0, 0.0, 1.0, 1.0, 0.0, 0.0, 1.0, 1.0, 1.0, 1.0, 1.0, 0.0, 0.0, 1.0, 0.0, 1.0, 1.0, 0.0, 1.0, 0.0, 0.0, 0.0, 1.0, 0.0, 0.0, 1.0, 0.0, 0.0, 1.0, 1.0, 0.0, 1.0, 1.0, 1.0, 0.0, 0.0, 1.0, 0.0, 0.0, 1.0, 0.0, 1.0, 1.0, 0.0, 1.0, 1.0, 1.0, 0.0, 0.0, 0.0, 1.0, 1.0, 1.0, 1.0, 0.0, 0.0, 0.0, 1.0, 0.1085, 0.0, 0.0, 0.0, 0.1085, 1.0, 0.1085, 1.0, 0.0, 0.0, 0.0, 1.0, 0.275, 0.0, 0.1085, 0.0, 0.275, 1.0, 0.275, 1.0, 0.1085, 0.0, 0.1085, 1.0, 0.4887, 0.0, 0.275, 0.0, 0.4887, 1.0, 0.4887, 1.0, 0.275, 0.0, 0.275, 1.0, 0.7358, 0.0, 0.4887, 0.0, 0.7358, 1.0, 0.7358, 1.0, 0.4887, 0.0, 0.4887, 1.0, 1.0, 0.0, 0.7358, 0.0, 1.0, 1.0, 1.0, 1.0, 0.7358, 0.0, 0.7358, 1.0, 1.0, 1.0, 0.0, 0.0, 0.0, 1.0, 1.0, 0.0, 0.0, 0.0, 1.0, 0.819, 0.05282, 0.819, 0.0, 1.0, 0.0, 0.819, 0.05282, 1.0, 0.0, 1.0, 0.1447, 0.9566, 0.2502, 0.9884, 0.2052, 0.9746, 0.2305, 0.9566, 0.2502, 0.9971, 0.176, 0.9884, 0.2052, 0.9566, 0.2502, 1.0, 0.1447, 0.9971, 0.176, 0.9355, 0.263, 0.819, 0.05282, 1.0, 0.1447, 0.9355, 0.263, 1.0, 0.1447, 0.9566, 0.2502, 0.2455, 0.5456, 0.819, 0.05282, 0.9355, 0.263, 0.06449, 0.3618, 0.2455, 0.5456, 0.2244, 0.5585, 0.2064, 0.5782, 0.06449, 0.3618, 0.2244, 0.5585, 0.1926, 0.6035, 0.06449, 0.3618, 0.2064, 0.5782, 0.002946, 0.4489, 0.01159, 0.4197, 0.02538, 0.3944, 0.0, 0.4801, 0.02538, 0.3944, 0.0434, 0.3747, 0.0, 0.4801, 0.0434, 0.3747, 0.06449, 0.3618, 0.0, 0.4801, 0.1839, 0.6327, 0.181, 0.664, 0.0, 0.4801, 0.1926, 0.6035, 0.1839, 0.6327, 0.0, 0.4801, 0.06449, 0.3618, 0.1926, 0.6035, 0.0, 0.4801, 0.002946, 0.4489, 0.02538, 0.3944, 0.0, 1.0, 0.181, 0.664, 0.181, 1.0, 0.0, 1.0, 0.0, 0.4801, 0.181, 0.664, 0.06449, 0.3618, 0.819, 0.05282, 0.2455, 0.5456, 1.0, 0.7358, 0.0, 0.7358, 0.0, 1.0, 1.0, 0.7358, 0.0, 1.0, 1.0, 1.0, 1.0, 0.4887, 0.0, 0.4887, 0.0, 0.7358, 1.0, 0.4887, 0.0, 0.7358, 1.0, 0.7358, 1.0, 0.275, 0.0, 0.275, 0.0, 0.4887, 1.0, 0.275, 0.0, 0.4887, 1.0, 0.4887, 1.0, 0.1085, 0.0, 0.1085, 0.0, 0.275, 1.0, 0.1085, 0.0, 0.0, 0.0, 0.1085, 1.0, 0.1085, 0.0, 0.275, 1.0, 0.275, 1.0, 0.0, 0.0, 0.0, 1.0, 0.1085, 0.0, 1.0, 0.0, 0.0, 1.0, 0.0, 0.0, 1.0, 1.0, 0.0, 1.0, 1.0, 0.9355, 0.263, 0.9566, 0.2502, 0.9746, 0.2305, 0.9355, 0.263, 0.9746, 0.2305, 0.9884, 0.2052, 1.0, 0.1447, 0.9884, 0.2052, 0.9971, 0.176, 1.0, 0.1447, 0.9355, 0.263, 0.9884, 0.2052, 0.819, 0.05282, 1.0, 0.1447, 1.0, 0.0, 0.819, 0.05282, 0.9355, 0.263, 1.0, 0.1447, 0.819, 0.0, 0.819, 0.05282, 1.0, 0.0, 0.181, 0.664, 0.0, 1.0, 0.181, 1.0, 0.2455, 0.5456, 0.9355, 0.263, 0.819, 0.05282, 0.0, 0.4801, 0.181, 0.664, 0.1839, 0.6327, 0.0, 0.4801, 0.1839, 0.6327, 0.1926, 0.6035, 0.0, 0.4801, 0.0, 1.0, 0.181, 0.664, 0.06449, 0.3618, 0.1926, 0.6035, 0.2064, 0.5782, 0.06449, 0.3618, 0.2064, 0.5782, 0.2244, 0.5585, 0.06449, 0.3618, 0.2244, 0.5585, 0.2455, 0.5456, 0.06449, 0.3618, 0.0, 0.4801, 0.1926, 0.6035, 0.01159, 0.4197, 0.002946, 0.4489, 0.0, 0.4801, 0.02538, 0.3944, 0.06449, 0.3618, 0.0434, 0.3747, 0.02538, 0.3944, 0.01159, 0.4197, 0.0, 0.4801, 0.02538, 0.3944, 0.0, 0.4801, 0.06449, 0.3618, 0.819, 0.05282, 0.06449, 0.3618, 0.2455, 0.5456, 1.0, 1.0, 1.0, 0.0, 0.0, 0.0, 1.0, 1.0, 0.0, 0.0, 0.0, 1.0, 1.0, 0.7358, 0.0, 1.0, 0.0, 0.7358, 1.0, 0.7358, 1.0, 1.0, 0.0, 1.0, 1.0, 0.4887, 0.0, 0.7358, 0.0, 0.4887, 1.0, 0.4887, 1.0, 0.7358, 0.0, 0.7358, 1.0, 0.275, 0.0, 0.4887, 0.0, 0.275, 1.0, 0.275, 1.0, 0.4887, 0.0, 0.4887, 1.0, 0.1085, 0.0, 0.275, 0.0, 0.1085, 1.0, 0.1085, 1.0, 0.275, 0.0, 0.275, 1.0, 0.0, 0.0, 0.1085, 0.0, 0.0, 1.0, 0.0, 1.0, 0.1085, 0.0, 0.1085, 1.0, 0.0, 0.0, 1.0, 0.0, 0.0, 1.0, 0.0, 1.0, 1.0, 0.0, 1.0, 1.0, 1.0, 0.0, 0.0, 1.0, 0.0, 1.0, 1.0, 0.0, 1.0, 0.0, 0.0, 0.0, 1.0, 1.0, 0.0, 0.0, 0.0, 0.0, 1.0, 1.0, 1.0, 1.0, 0.0, 1.0, 0.0, 0.0, 0.0, 0.0, 1.0, 1.0, 0.0, 0.0, 1.0, 1.0, 1.0, 1.0, 1.0, 1.0, 0.0, 0.0, 0.0, 1.0, 1.0, 0.0, 0.0, 0.0, 1.0, 1.0, 0.2642, 1.0, 0.0, 0.0, 0.0, 1.0, 0.2642, 0.0, 0.0, 0.0, 0.2642, 1.0, 0.5113, 0.0, 0.2642, 0.0, 0.5113, 1.0, 0.5113, 1.0, 0.2642, 0.0, 0.2642, 1.0, 0.725, 0.0, 0.5113, 0.0, 0.725, 1.0, 0.725, 1.0, 0.5113, 0.0, 0.5113, 1.0, 0.8915, 0.0, 0.725, 0.0, 0.8915, 1.0, 0.8915, 1.0, 0.725, 0.0, 0.725, 1.0, 1.0, 0.0, 0.8915, 0.0, 1.0, 1.0, 1.0, 1.0, 0.8915, 0.0, 0.8915, 1.0, 1.0, 1.0, 0.0, 0.0, 0.0, 1.0, 1.0, 0.0, 0.0, 0.0, 1.0, 0.181, 0.336, 0.0, 0.5199, 0.0, 0.0, 0.181, 0.336, 0.0, 0.0, 0.181, 0.0, 0.1839, 0.3673, 0.0, 0.5199, 0.181, 0.336, 0.1926, 0.3965, 0.0, 0.5199, 0.1839, 0.3673, 0.06449, 0.6382, 0.1926, 0.3965, 0.2064, 0.4218, 0.06449, 0.6382, 0.002946, 0.5511, 0.0, 0.5199, 0.06449, 0.6382, 0.01159, 0.5803, 0.002946, 0.5511, 0.06449, 0.6382, 0.02538, 0.6056, 0.01159, 0.5803, 0.06449, 0.6382, 0.0434, 0.6253, 0.02538, 0.6056, 0.06449, 0.6382, 0.0, 0.5199, 0.1926, 0.3965, 0.2244, 0.4415, 0.06449, 0.6382, 0.2064, 0.4218, 0.2455, 0.4544, 0.06449, 0.6382, 0.2244, 0.4415, 0.819, 0.9472, 0.2455, 0.4544, 0.9355, 0.737, 0.9746, 0.7695, 0.9355, 0.737, 0.9566, 0.7498, 1.0, 0.8553, 0.9746, 0.7695, 0.9884, 0.7948, 1.0, 0.8553, 0.9884, 0.7948, 0.9971, 0.824, 1.0, 0.8553, 0.819, 0.9472, 0.9355, 0.737, 1.0, 0.8553, 0.9355, 0.737, 0.9746, 0.7695, 1.0, 1.0, 0.819, 1.0, 0.819, 0.9472, 1.0, 1.0, 0.819, 0.9472, 1.0, 0.8553, 0.819, 0.9472, 0.06449, 0.6382, 0.2455, 0.4544, 1.0, 1.0, 0.0, 0.8915, 0.0, 1.0, 1.0, 0.8915, 0.0, 0.8915, 1.0, 1.0, 1.0, 0.725, 0.0, 0.725, 0.0, 0.8915, 1.0, 0.725, 0.0, 0.8915, 1.0, 0.8915, 1.0, 0.5113, 0.0, 0.5113, 0.0, 0.725, 1.0, 0.5113, 0.0, 0.725, 1.0, 0.725, 1.0, 0.2642, 0.0, 0.2642, 0.0, 0.5113, 1.0, 0.2642, 0.0, 0.5113, 1.0, 0.5113, 1.0, 0.0, 0.0, 0.0, 0.0, 0.2642, 1.0, 0.0, 0.0, 0.2642, 1.0, 0.2642, 0.0, 1.0, 1.0, 0.0, 0.0, 0.0, 0.0, 1.0, 1.0, 1.0, 1.0, 0.0, 1.0, 0.8553, 0.9566, 0.7498, 0.9355, 0.737, 1.0, 0.8553, 0.9746, 0.7695, 0.9566, 0.7498, 1.0, 0.8553, 0.9884, 0.7948, 0.9746, 0.7695, 1.0, 0.8553, 0.9971, 0.824, 0.9884, 0.7948, 0.819, 0.9472, 1.0, 1.0, 1.0, 0.8553, 0.819, 0.9472, 1.0, 0.8553, 0.9355, 0.737, 0.819, 1.0, 1.0, 1.0, 0.819, 0.9472, 0.181, 0.336, 0.181, 0.0, 0.0, 0.0, 0.2455, 0.4544, 0.819, 0.9472, 0.9355, 0.737, 0.0, 0.5199, 0.1839, 0.3673, 0.181, 0.336, 0.0, 0.5199, 0.1926, 0.3965, 0.1839, 0.3673, 0.0, 0.5199, 0.181, 0.336, 0.0, 0.0, 0.06449, 0.6382, 0.2064, 0.4218, 0.1926, 0.3965, 0.06449, 0.6382, 0.2244, 0.4415, 0.2064, 0.4218, 0.06449, 0.6382, 0.2455, 0.4544, 0.2244, 0.4415, 0.06449, 0.6382, 0.1926, 0.3965, 0.0, 0.5199, 0.0434, 0.6253, 0.06449, 0.6382, 0.0, 0.5199, 0.02538, 0.6056, 0.0, 0.5199, 0.002946, 0.5511, 0.02538, 0.6056, 0.002946, 0.5511, 0.01159, 0.5803, 0.02538, 0.6056, 0.0434, 0.6253, 0.0, 0.5199, 0.06449, 0.6382, 0.819, 0.9472, 0.2455, 0.4544, 1.0, 1.0, 0.0, 0.0, 0.0, 1.0, 1.0, 1.0, 1.0, 0.0, 0.0, 0.0, 1.0, 0.8915, 1.0, 1.0, 0.0, 1.0, 1.0, 0.8915, 0.0, 1.0, 0.0, 0.8915, 1.0, 0.725, 0.0, 0.8915, 0.0, 0.725, 1.0, 0.725, 1.0, 0.8915, 0.0, 0.8915, 1.0, 0.5113, 0.0, 0.725, 0.0, 0.5113, 1.0, 0.5113, 1.0, 0.725, 0.0, 0.725, 1.0, 0.2642, 0.0, 0.5113, 0.0, 0.2642, 1.0, 0.2642, 1.0, 0.5113, 0.0, 0.5113, 1.0, 0.0, 0.0, 0.2642, 0.0, 0.0, 1.0, 0.0, 1.0, 0.2642, 0.0, 0.2642, 1.0, 0.0, 0.0, 0.0, 0.0, 1.0, 1.0, 0.0, 0.0, 1.0, 1.0, 1.0, 1.0, 1.0, 0.0, 0.0, 1.0, 0.0, 1.0, 1.0, 0.0, 1.0, 0.0, 0.0, 0.0, 1.0, 0.0, 0.0, 1.0, 0.0, 0.0, 1.0, 1.0, 0.0, 1.0, 1.0, 1.0, 0.0, 0.0, 1.0, 0.0, 0.0, 1.0, 0.0, 1.0, 1.0, 0.0, 1.0, 1.0, 1.0, 0.0, 0.0, 0.0, 1.0, 1.0, 1.0, 1.0, 0.0, 0.0, 0.0, 1.0, 0.1085, 0.0, 0.0, 0.0, 0.1085, 1.0, 0.1085, 1.0, 0.0, 0.0, 0.0, 1.0, 0.275, 0.0, 0.1085, 0.0, 0.275, 1.0, 0.275, 1.0, 0.1085, 0.0, 0.1085, 1.0, 0.4887, 0.0, 0.275, 0.0, 0.4887, 1.0, 0.4887, 1.0, 0.275, 0.0, 0.275, 1.0, 0.7358, 0.0, 0.4887, 0.0, 0.7358, 1.0, 0.7358, 1.0, 0.4887, 0.0, 0.4887, 1.0, 1.0, 0.0, 0.7358, 0.0, 1.0, 1.0, 1.0, 1.0, 0.7358, 0.0, 0.7358, 1.0, 1.0, 1.0, 0.0, 0.0, 0.0, 1.0, 1.0, 0.0, 0.0, 0.0, 1.0, 0.819, 0.05282, 0.819, 0.0, 1.0, 0.0, 0.819, 0.05282, 1.0, 0.0, 1.0, 0.1447, 0.9566, 0.2502, 0.9884, 0.2052, 0.9746, 0.2305, 0.9566, 0.2502, 0.9971, 0.176, 0.9884, 0.2052, 0.9566, 0.2502, 1.0, 0.1447, 0.9971, 0.176, 0.9355, 0.263, 0.819, 0.05282, 1.0, 0.1447, 0.9355, 0.263, 1.0, 0.1447, 0.9566, 0.2502, 0.2455, 0.5456, 0.819, 0.05282, 0.9355, 0.263, 0.06449, 0.3618, 0.2455, 0.5456, 0.2244, 0.5585, 0.2064, 0.5782, 0.06449, 0.3618, 0.2244, 0.5585, 0.1926, 0.6035, 0.06449, 0.3618, 0.2064, 0.5782, 0.002946, 0.4489, 0.01159, 0.4197, 0.02538, 0.3944, 0.0, 0.4801, 0.02538, 0.3944, 0.0434, 0.3747, 0.0, 0.4801, 0.0434, 0.3747, 0.06449, 0.3618, 0.0, 0.4801, 0.1839, 0.6327, 0.181, 0.664, 0.0, 0.4801, 0.1926, 0.6035, 0.1839, 0.6327, 0.0, 0.4801, 0.06449, 0.3618, 0.1926, 0.6035, 0.0, 0.4801, 0.002946, 0.4489, 0.02538, 0.3944, 0.0, 1.0, 0.181, 0.664, 0.181, 1.0, 0.0, 1.0, 0.0, 0.4801, 0.181, 0.664, 0.06449, 0.3618, 0.819, 0.05282, 0.2455, 0.5456, 1.0, 0.7358, 0.0, 0.7358, 0.0, 1.0, 1.0, 0.7358, 0.0, 1.0, 1.0, 1.0, 1.0, 0.4887, 0.0, 0.4887, 0.0, 0.7358, 1.0, 0.4887, 0.0, 0.7358, 1.0, 0.7358, 1.0, 0.275, 0.0, 0.275, 0.0, 0.4887, 1.0, 0.275, 0.0, 0.4887, 1.0, 0.4887, 1.0, 0.1085, 0.0, 0.1085, 0.0, 0.275, 1.0, 0.1085, 0.0, 0.0, 0.0, 0.1085, 1.0, 0.1085, 0.0, 0.275, 1.0, 0.275, 1.0, 0.0, 0.0, 0.0, 1.0, 0.1085, 0.0, 1.0, 0.0, 0.0, 1.0, 0.0, 0.0, 1.0, 1.0, 0.0, 1.0, 1.0, 0.9355, 0.263, 0.9566, 0.2502, 0.9746, 0.2305, 0.9355, 0.263, 0.9746, 0.2305, 0.9884, 0.2052, 1.0, 0.1447, 0.9884, 0.2052, 0.9971, 0.176, 1.0, 0.1447, 0.9355, 0.263, 0.9884, 0.2052, 0.819, 0.05282, 1.0, 0.1447, 1.0, 0.0, 0.819, 0.05282, 0.9355, 0.263, 1.0, 0.1447, 0.819, 0.0, 0.819, 0.05282, 1.0, 0.0, 0.181, 0.664, 0.0, 1.0, 0.181, 1.0, 0.2455, 0.5456, 0.9355, 0.263, 0.819, 0.05282, 0.0, 0.4801, 0.181, 0.664, 0.1839, 0.6327, 0.0, 0.4801, 0.1839, 0.6327, 0.1926, 0.6035, 0.0, 0.4801, 0.0, 1.0, 0.181, 0.664, 0.06449, 0.3618, 0.1926, 0.6035, 0.2064, 0.5782, 0.06449, 0.3618, 0.2064, 0.5782, 0.2244, 0.5585, 0.06449, 0.3618, 0.2244, 0.5585, 0.2455, 0.5456, 0.06449, 0.3618, 0.0, 0.4801, 0.1926, 0.6035, 0.01159, 0.4197, 0.002946, 0.4489, 0.0, 0.4801, 0.02538, 0.3944, 0.06449, 0.3618, 0.0434, 0.3747, 0.02538, 0.3944, 0.01159, 0.4197, 0.0, 0.4801, 0.02538, 0.3944, 0.0, 0.4801, 0.06449, 0.3618, 0.819, 0.05282, 0.06449, 0.3618, 0.2455, 0.5456, 1.0, 1.0, 1.0, 0.0, 0.0, 0.0, 1.0, 1.0, 0.0, 0.0, 0.0, 1.0, 1.0, 0.7358, 0.0, 1.0, 0.0, 0.7358, 1.0, 0.7358, 1.0, 1.0, 0.0, 1.0, 1.0, 0.4887, 0.0, 0.7358, 0.0, 0.4887, 1.0, 0.4887, 1.0, 0.7358, 0.0, 0.7358, 1.0, 0.275, 0.0, 0.4887, 0.0, 0.275, 1.0, 0.275, 1.0, 0.4887, 0.0, 0.4887, 1.0, 0.1085, 0.0, 0.275, 0.0, 0.1085, 1.0, 0.1085, 1.0, 0.275, 0.0, 0.275, 1.0, 0.0, 0.0, 0.1085, 0.0, 0.0, 1.0, 0.0, 1.0, 0.1085, 0.0, 0.1085, 1.0, 0.0, 0.0, 1.0, 0.0, 0.0, 1.0, 0.0, 1.0, 1.0, 0.0, 1.0, 1.0, 1.0, 0.0, 0.0, 1.0, 0.0, 1.0, 1.0, 0.0, 1.0, 0.0, 0.0, 0.0, 1.0, 1.0, 0.0, 0.0, 0.0, 0.0, 1.0, 1.0, 1.0, 1.0, 0.0, 1.0, 0.0, 0.0, 0.0, 0.0, 1.0, 1.0, 0.0, 0.0, 1.0, 1.0, 1.0, 1.0, 1.0, 1.0, 0.0, 0.0, 0.0, 1.0, 1.0, 0.0, 0.0, 0.0, 1.0, 1.0, 0.2642, 1.0, 0.0, 0.0, 0.0, 1.0, 0.2642, 0.0, 0.0, 0.0, 0.2642, 1.0, 0.5113, 0.0, 0.2642, 0.0, 0.5113, 1.0, 0.5113, 1.0, 0.2642, 0.0, 0.2642, 1.0, 0.725, 0.0, 0.5113, 0.0, 0.725, 1.0, 0.725, 1.0, 0.5113, 0.0, 0.5113, 1.0, 0.8915, 0.0, 0.725, 0.0, 0.8915, 1.0, 0.8915, 1.0, 0.725, 0.0, 0.725, 1.0, 1.0, 0.0, 0.8915, 0.0, 1.0, 1.0, 1.0, 1.0, 0.8915, 0.0, 0.8915, 0.8815, 0.1029, 0.8881, 0.08886, 0.8966, 0.07806, 0.9065, 0.07127, 1.0, 0.0, 0.0, 0.0, 0.0, 1.0, 1.0, 1.0, 0.8881, 0.1849, 0.8815, 0.1709, 0.8774, 0.1545, 0.876, 0.1369, 0.8774, 0.1193, 0.9278, 0.07127, 0.9377, 0.07806, 0.9462, 0.08886, 0.9528, 0.1029, 0.9569, 0.1193, 0.9583, 0.1369, 0.9569, 0.1545, 0.9528, 0.1709, 0.9462, 0.1849, 0.9377, 0.1957, 0.9278, 0.2025, 0.9171, 0.2048, 0.9065, 0.2025, 0.8966, 0.1957, 0.8881, 0.1849, 1.0, 1.0, 1.0, 0.0, 0.9065, 0.07127, 0.9171, 0.06896])
me_shape_9_indexedfaceset.materials.append(mat_plastic_chip)
me_shape_9_indexedfaceset.materials.append(mat_metal_pins)
me_shape_9_indexedfaceset.materials.append(mat_white_markings)
me_shape_9_indexedfaceset.update()

# ---- objects
ob_shape_9_indexedfaceset = bpy.data.objects.new('SHAPE_9_IndexedFaceSet', me_shape_9_indexedfaceset)

# ---- transforms, parenting, visibility, modifiers, constraints
ob_shape_9_indexedfaceset.location = (0.0, 0.0, 0.0)
ob_shape_9_indexedfaceset.scale = (2.54, 2.54, 2.54)
_m = ob_shape_9_indexedfaceset.modifiers.new('Auto Smooth', 'NODES')
_m.node_group = ng_auto_smooth
_gi = [s.identifier for s in ng_auto_smooth.interface.items_tree if s.item_type == 'SOCKET' and s.in_out == 'INPUT']
_m[_gi[1]] = 0.5236  # Angle

# ---- collection membership
col_collection.objects.link(ob_shape_9_indexedfaceset)

# ---- scene / render settings (as saved in the file)
scene.frame_start = 1; scene.frame_end = 250; scene.frame_set(1)
scene.render.engine = 'BLENDER_EEVEE_NEXT'
scene.cycles.sampling_pattern = 'TABULATED_SOBOL'
scene.cycles.use_light_tree = False
scene.view_settings.view_transform = 'Filmic'
bpy.context.view_layer.update()

# ---- added for rendering (the .blend has no active camera and no usable light): camera, sun
cam_auto = bpy.data.cameras.new('AutoCamera')
cam_auto.lens = 50.0
cam_auto.sensor_width = 36.0
cam_auto.clip_end = 1000.0
ob_auto_camera = bpy.data.objects.new('AutoCamera', cam_auto)
scene.collection.objects.link(ob_auto_camera)
ob_auto_camera.location = (2.86969, -3.44363, 2.84575)
ob_auto_camera.rotation_euler = (1.09748, -7.21219e-08, 0.694738)
scene.camera = ob_auto_camera
light_auto_sun = bpy.data.lights.new('AutoSun', 'SUN')
light_auto_sun.energy = 3.0
light_auto_sun.angle = 0.0523599
ob_auto_sun = bpy.data.objects.new('AutoSun', light_auto_sun)
scene.collection.objects.link(ob_auto_sun)
ob_auto_sun.rotation_euler = (0.872665, 0.174533, 0.523599)
bpy.context.view_layer.update()
